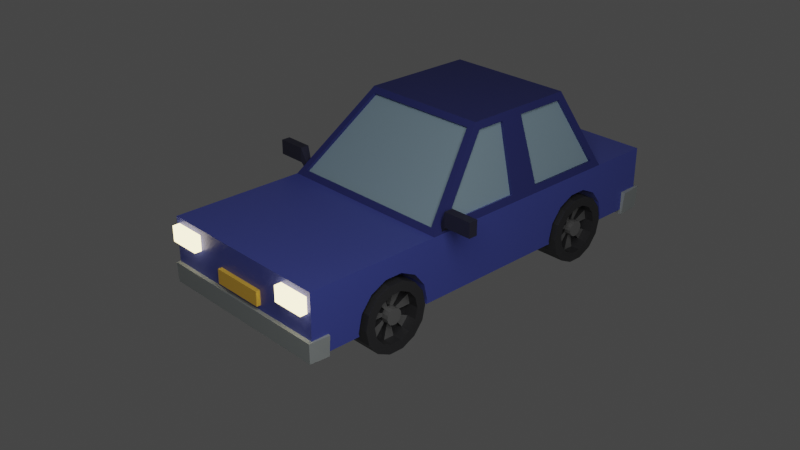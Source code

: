 # Source: car.blend  (saved by Blender 2.83.19; exported with 4.5.12 LTS)
import bpy
from mathutils import Matrix  # noqa: F401  (used for matrix-valued properties, if any)

bpy.ops.wm.read_factory_settings(use_empty=True)
scene = bpy.context.scene
scene.name = 'Scene'

# ---- collections
col_collection = bpy.data.collections.new('Collection'); scene.collection.children.link(col_collection)

# ---- materials (node trees are filled in below, after node groups)
mat_car = bpy.data.materials.new('Car')
mat_car.alpha_threshold = 0.0
mat_car.use_transparent_shadow = False
mat_car.line_color = (0.0, 0.0, 0.0, 1.0)
mat_windows = bpy.data.materials.new('Windows')
mat_windows.use_transparent_shadow = False
mat_roof = bpy.data.materials.new('Roof')
mat_roof.use_transparent_shadow = False
mat_bumper = bpy.data.materials.new('Bumper')
mat_bumper.use_transparent_shadow = False
mat_tire_001 = bpy.data.materials.new('Tire.001')
mat_tire_001.use_transparent_shadow = False
mat_wheel = bpy.data.materials.new('wheel')
mat_wheel.use_transparent_shadow = False
mat_tire = bpy.data.materials.new('Tire')
mat_tire.use_transparent_shadow = False
mat_lights = bpy.data.materials.new('Lights')
mat_lights.use_transparent_shadow = False
mat_lights2 = bpy.data.materials.new('lights2')
mat_lights2.use_transparent_shadow = False
mat_mirror = bpy.data.materials.new('mirror')
mat_mirror.use_transparent_shadow = False
mat_plate = bpy.data.materials.new('Plate')
mat_plate.use_transparent_shadow = False

# ---- material node trees
mat_car.use_nodes = True; mat_car.node_tree.nodes.clear()
_N = mat_car.node_tree.nodes; _L = mat_car.node_tree.links
n0 = _N.new('ShaderNodeOutputMaterial'); n0.name = 'Material Output'; n0.location = (300, 300)
n1 = _N.new('ShaderNodeBsdfPrincipled'); n1.name = 'Principled BSDF'; n1.location = (10, 300)
n1.distribution = 'GGX'
n1.subsurface_method = 'BURLEY'
n1.inputs[0].default_value = (0.07773, 0.104, 0.4698, 1.0)
n1.inputs[1].default_value = 0.2105
n1.inputs[2].default_value = 0.4
n1.inputs[3].default_value = 1.45
n1.inputs[24].default_value = 0.04298
n1.inputs[27].default_value = (0.0, 0.0, 0.0, 1.0)
n1.inputs[28].default_value = 1.0
_L.new(n1.outputs[0], n0.inputs[0])
n0.is_active_output = True
mat_windows.use_nodes = True; mat_windows.node_tree.nodes.clear()
_N = mat_windows.node_tree.nodes; _L = mat_windows.node_tree.links
n0 = _N.new('ShaderNodeBsdfPrincipled'); n0.name = 'Principled BSDF'; n0.location = (10, 300)
n0.distribution = 'GGX'
n0.subsurface_method = 'BURLEY'
n0.inputs[0].default_value = (0.279, 0.4029, 0.483, 1.0)
n0.inputs[2].default_value = 0.443
n0.inputs[3].default_value = 1.45
n0.inputs[4].default_value = 0.9912
n0.inputs[24].default_value = 0.06316
n0.inputs[27].default_value = (0.0, 0.0, 0.0, 1.0)
n0.inputs[28].default_value = 1.0
n1 = _N.new('ShaderNodeOutputMaterial'); n1.name = 'Material Output'; n1.location = (300, 300)
_L.new(n0.outputs[0], n1.inputs[0])
n1.is_active_output = True
mat_roof.use_nodes = True; mat_roof.node_tree.nodes.clear()
_N = mat_roof.node_tree.nodes; _L = mat_roof.node_tree.links
n0 = _N.new('ShaderNodeBsdfPrincipled'); n0.name = 'Principled BSDF'; n0.location = (10, 300)
n0.distribution = 'GGX'
n0.subsurface_method = 'BURLEY'
n0.inputs[0].default_value = (0.03234, 0.03986, 0.1788, 1.0)
n0.inputs[3].default_value = 1.45
n0.inputs[27].default_value = (0.0, 0.0, 0.0, 1.0)
n0.inputs[28].default_value = 1.0
n1 = _N.new('ShaderNodeOutputMaterial'); n1.name = 'Material Output'; n1.location = (300, 300)
_L.new(n0.outputs[0], n1.inputs[0])
n1.is_active_output = True
mat_bumper.use_nodes = True; mat_bumper.node_tree.nodes.clear()
_N = mat_bumper.node_tree.nodes; _L = mat_bumper.node_tree.links
n0 = _N.new('ShaderNodeBsdfPrincipled'); n0.name = 'Principled BSDF'; n0.location = (10, 300)
n0.distribution = 'GGX'
n0.subsurface_method = 'BURLEY'
n0.inputs[0].default_value = (0.3275, 0.3572, 0.355, 1.0)
n0.inputs[3].default_value = 1.45
n0.inputs[27].default_value = (0.0, 0.0, 0.0, 1.0)
n0.inputs[28].default_value = 1.0
n1 = _N.new('ShaderNodeOutputMaterial'); n1.name = 'Material Output'; n1.location = (300, 300)
_L.new(n0.outputs[0], n1.inputs[0])
n1.is_active_output = True
mat_tire_001.use_nodes = True; mat_tire_001.node_tree.nodes.clear()
_N = mat_tire_001.node_tree.nodes; _L = mat_tire_001.node_tree.links
n0 = _N.new('ShaderNodeBsdfPrincipled'); n0.name = 'Principled BSDF'; n0.location = (10, 300)
n0.distribution = 'GGX'
n0.subsurface_method = 'BURLEY'
n0.inputs[0].default_value = (0.03434, 0.03434, 0.03689, 1.0)
n0.inputs[3].default_value = 1.45
n0.inputs[27].default_value = (0.0, 0.0, 0.0, 1.0)
n0.inputs[28].default_value = 1.0
n1 = _N.new('ShaderNodeOutputMaterial'); n1.name = 'Material Output'; n1.location = (300, 300)
_L.new(n0.outputs[0], n1.inputs[0])
n1.is_active_output = True
mat_wheel.use_nodes = True; mat_wheel.node_tree.nodes.clear()
_N = mat_wheel.node_tree.nodes; _L = mat_wheel.node_tree.links
n0 = _N.new('ShaderNodeBsdfPrincipled'); n0.name = 'Principled BSDF'; n0.location = (10, 300)
n0.distribution = 'GGX'
n0.subsurface_method = 'BURLEY'
n0.inputs[0].default_value = (0.2086, 0.2086, 0.2086, 1.0)
n0.inputs[1].default_value = 0.4123
n0.inputs[3].default_value = 1.45
n0.inputs[27].default_value = (0.0, 0.0, 0.0, 1.0)
n0.inputs[28].default_value = 1.0
n1 = _N.new('ShaderNodeOutputMaterial'); n1.name = 'Material Output'; n1.location = (300, 300)
_L.new(n0.outputs[0], n1.inputs[0])
n1.is_active_output = True
mat_tire.use_nodes = True; mat_tire.node_tree.nodes.clear()
_N = mat_tire.node_tree.nodes; _L = mat_tire.node_tree.links
n0 = _N.new('ShaderNodeBsdfPrincipled'); n0.name = 'Principled BSDF'; n0.location = (10, 300)
n0.distribution = 'GGX'
n0.subsurface_method = 'BURLEY'
n0.inputs[0].default_value = (0.03434, 0.03434, 0.03689, 1.0)
n0.inputs[3].default_value = 1.45
n0.inputs[27].default_value = (0.0, 0.0, 0.0, 1.0)
n0.inputs[28].default_value = 1.0
n1 = _N.new('ShaderNodeOutputMaterial'); n1.name = 'Material Output'; n1.location = (300, 300)
_L.new(n0.outputs[0], n1.inputs[0])
n1.is_active_output = True
mat_lights.use_nodes = True; mat_lights.node_tree.nodes.clear()
_N = mat_lights.node_tree.nodes; _L = mat_lights.node_tree.links
n0 = _N.new('ShaderNodeOutputMaterial'); n0.name = 'Material Output'; n0.location = (300, 300)
n1 = _N.new('ShaderNodeEmission'); n1.name = 'Emission'; n1.location = (10, 300)
n1.inputs[0].default_value = (1.0, 0.8303, 0.4273, 1.0)
n1.inputs[1].default_value = 4.0
_L.new(n1.outputs[0], n0.inputs[0])
n0.is_active_output = True
mat_lights2.use_nodes = True; mat_lights2.node_tree.nodes.clear()
_N = mat_lights2.node_tree.nodes; _L = mat_lights2.node_tree.links
n0 = _N.new('ShaderNodeBsdfPrincipled'); n0.name = 'Principled BSDF'; n0.location = (10, 300)
n0.distribution = 'GGX'
n0.subsurface_method = 'BURLEY'
n0.inputs[0].default_value = (0.8, 0.1797, 0.03852, 1.0)
n0.inputs[3].default_value = 1.45
n0.inputs[27].default_value = (0.0, 0.0, 0.0, 1.0)
n0.inputs[28].default_value = 1.0
n1 = _N.new('ShaderNodeOutputMaterial'); n1.name = 'Material Output'; n1.location = (300, 300)
_L.new(n0.outputs[0], n1.inputs[0])
n1.is_active_output = True
mat_mirror.use_nodes = True; mat_mirror.node_tree.nodes.clear()
_N = mat_mirror.node_tree.nodes; _L = mat_mirror.node_tree.links
n0 = _N.new('ShaderNodeBsdfPrincipled'); n0.name = 'Principled BSDF'; n0.location = (10, 300)
n0.distribution = 'GGX'
n0.subsurface_method = 'BURLEY'
n0.inputs[0].default_value = (0.02816, 0.02841, 0.05177, 1.0)
n0.inputs[3].default_value = 1.45
n0.inputs[27].default_value = (0.0, 0.0, 0.0, 1.0)
n0.inputs[28].default_value = 1.0
n1 = _N.new('ShaderNodeOutputMaterial'); n1.name = 'Material Output'; n1.location = (300, 300)
_L.new(n0.outputs[0], n1.inputs[0])
n1.is_active_output = True
mat_plate.use_nodes = True; mat_plate.node_tree.nodes.clear()
_N = mat_plate.node_tree.nodes; _L = mat_plate.node_tree.links
n0 = _N.new('ShaderNodeBsdfPrincipled'); n0.name = 'Principled BSDF'; n0.location = (10, 300)
n0.distribution = 'GGX'
n0.subsurface_method = 'BURLEY'
n0.inputs[0].default_value = (1.0, 0.5742, 0.06815, 1.0)
n0.inputs[3].default_value = 1.45
n0.inputs[27].default_value = (0.0, 0.0, 0.0, 1.0)
n0.inputs[28].default_value = 1.0
n1 = _N.new('ShaderNodeOutputMaterial'); n1.name = 'Material Output'; n1.location = (300, 300)
_L.new(n0.outputs[0], n1.inputs[0])
n1.is_active_output = True

# ---- world
world_world = bpy.data.worlds.new('World'); scene.world = world_world
world_world.use_nodes = True; world_world.node_tree.nodes.clear()
_N = world_world.node_tree.nodes; _L = world_world.node_tree.links
n0 = _N.new('ShaderNodeOutputWorld'); n0.name = 'World Output'; n0.location = (300, 300)
n1 = _N.new('ShaderNodeBackground'); n1.name = 'Background'; n1.location = (10, 300)
n1.inputs[0].default_value = (0.05088, 0.05088, 0.05088, 1.0)
_L.new(n1.outputs[0], n0.inputs[0])
n0.is_active_output = True
world_world.color = (0.05088, 0.05088, 0.05088)
world_world.use_sun_shadow = False
world_world.sun_shadow_jitter_overblur = 0.0

# ---- cameras
cam_camera = bpy.data.cameras.new('Camera')
cam_camera.clip_end = 100.0
cam_camera.ortho_scale = 7.314

# ---- lights
light_light = bpy.data.lights.new('Light', 'POINT')
light_light.transmission_factor = 0.0
light_light.energy = 1000.0
light_light.shadow_soft_size = 2.91
light_light.shadow_maximum_resolution = 0.006
light_light.use_absolute_resolution = True

# ---- meshes
me_cube = bpy.data.meshes.new('Cube')
me_cube.from_pydata([(1.0, 1.936, 0.333), (1.0, 1.936, -0.333), (1.0, -1.965, 0.333), (-1.0, 1.936, 0.333), (-1.0, 1.936, -0.333), (-1.0, -1.965, 0.333), (-1.0, -0.5008, -0.333), (1.0, -0.5008, 0.333), (-1.0, -0.5008, 0.333), (1.0, -0.5008, -0.333), (-1.0, -0.5008, -0.333), (1.0, -0.5008, 0.333), (-1.0, -0.5008, 0.333), (1.0, -0.5008, -0.333), (-0.9742, -0.3209, 0.4066), (-0.9742, 1.82, 0.4066), (0.9742, 1.82, 0.4066), (0.9742, -0.3209, 0.4066), (-0.7364, 0.3516, 1.085), (-0.7364, 1.531, 1.085), (0.7364, 1.531, 1.085), (0.7364, 0.3516, 1.085), (-1.008, 2.65, -0.3773), (1.008, 2.65, -0.3773), (1.0, 2.606, 0.333), (-1.0, 2.606, 0.333), (-1.0, 0.6678, 0.333), (-1.0, 0.8568, 0.333), (1.0, 0.6678, -0.333), (1.0, 0.8568, -0.333), (-1.0, 0.8568, -0.333), (-1.0, 0.6678, -0.333), (1.0, 0.8568, 0.333), (1.0, 0.6678, 0.333), (-0.9742, 0.5982, 0.4066), (-0.9742, 0.9356, 0.4066), (0.9742, 0.9356, 0.4066), (0.9742, 0.5982, 0.4066), (-0.7364, 0.68, 1.085), (-0.7364, 0.9428, 1.085), (0.7364, 0.9428, 1.085), (0.7364, 0.68, 1.085), (-1.0, 0.8568, 0.333), (-0.8995, 1.907, 0.4003), (1.0, 0.6678, 0.333), (0.9063, -0.4492, 0.385), (-0.7106, 0.8656, 1.159), (-0.6573, 1.612, 1.091), (0.7106, 0.7674, 1.159), (0.6534, 0.2662, 1.107), (-0.9063, -0.4492, 0.385), (-0.6534, 0.2662, 1.107), (0.6573, 1.612, 1.091), (0.8995, 1.907, 0.4003), (-1.0, 0.6678, 0.333), (1.0, 0.8568, 0.333), (-0.7106, 0.7674, 1.159), (0.7106, 0.8656, 1.159), (-1.0, 1.936, 0.333), (1.0, 1.936, 0.333), (-1.0, -0.5008, 0.333), (1.0, -0.5008, 0.333), (-0.7106, 1.583, 1.159), (0.7106, 1.583, 1.159), (-0.7106, 0.3178, 1.159), (0.7106, 0.3178, 1.159), (-0.9409, 0.9356, 0.3949), (-0.9409, 1.82, 0.3949), (0.9409, 0.5982, 0.3949), (0.9409, -0.3209, 0.3949), (-0.7031, 0.9428, 1.073), (-0.7031, 1.531, 1.073), (0.7031, 0.68, 1.073), (0.7031, 0.3516, 1.073), (-0.9409, -0.3209, 0.3949), (-0.7031, 0.3516, 1.073), (0.7031, 1.531, 1.073), (0.9409, 1.82, 0.3949), (-0.9409, 0.5982, 0.3949), (0.9409, 0.9356, 0.3949), (-0.7031, 0.68, 1.073), (0.7031, 0.9428, 1.073), (-0.8995, 1.875, 0.3865), (0.8995, 1.875, 0.3865), (-0.9063, -0.4242, 0.3602), (0.9063, -0.4242, 0.3602), (-0.6573, 1.58, 1.077), (0.6573, 1.58, 1.077), (-0.6534, 0.2913, 1.082), (0.6534, 0.2913, 1.082), (-1.0, -1.779, -0.333), (1.0, -1.779, 0.333), (-1.0, -1.779, 0.333), (1.0, -1.779, -0.333), (-1.0, -1.965, -0.1501), (1.0, -1.965, -0.1501), (-1.0, -1.779, -0.1501), (1.0, -1.779, -0.1501), (-1.012, -1.783, -0.3734), (-1.004, -1.997, -0.3656), (1.012, -2.005, -0.1536), (1.004, -1.997, -0.3656), (1.012, -1.783, -0.3734), (-1.029, -1.783, -0.1536), (1.029, -1.783, -0.1536), (-1.012, -2.005, -0.1536), (1.0, 1.936, -0.1232), (-1.0, 1.936, -0.1232), (1.0, 2.606, -0.1232), (-1.0, 2.606, -0.1232), (1.0, 0.8568, -0.1232), (1.0, 0.6678, -0.1232), (-1.0, 0.6678, -0.1232), (-1.0, 0.8568, -0.1232), (1.0, 2.389, -0.333), (1.0, 2.389, 0.333), (-1.0, 2.389, 0.333), (-1.0, 2.389, -0.333), (-1.0, 2.389, -0.1232), (1.0, 2.389, -0.1232), (1.0, 2.606, -0.1232), (-1.0, 2.606, -0.1232), (1.0, 2.389, -0.333), (-1.0, 2.389, -0.1232), (1.0, 2.389, -0.1232), (-1.0, 2.389, -0.333), (1.019, 2.661, -0.1284), (-1.019, 2.661, -0.1284), (1.019, 2.394, -0.388), (-1.043, 2.394, -0.1284), (1.043, 2.394, -0.1284), (-1.019, 2.394, -0.388)], [], [(91, 92, 5, 2), (95, 2, 5, 94), (113, 27, 3, 107), (90, 93, 102, 98), (97, 91, 2, 95), (118, 109, 121, 123), (28, 111, 33, 7, 9), (31, 28, 9, 6), (90, 96, 92, 8, 6), (32, 0, 59, 55), (6, 9, 13, 10), (6, 8, 12, 10), (9, 7, 11, 13), (7, 8, 12, 11), (38, 34, 78, 80), (26, 8, 60, 54), (0, 3, 58, 59), (8, 7, 61, 60), (48, 56, 64, 65), (15, 35, 66, 67), (43, 47, 86, 82), (16, 20, 76, 77), (109, 25, 24, 108), (118, 116, 25, 109), (108, 119, 124, 120), (116, 115, 24, 25), (35, 39, 70, 66), (44, 55, 57, 48), (63, 62, 46, 57), (57, 46, 56, 48), (3, 27, 42, 58), (27, 26, 54, 42), (51, 50, 84, 88), (42, 54, 56, 46), (7, 33, 44, 61), (33, 32, 55, 44), (4, 1, 29, 30), (30, 29, 28, 31), (106, 0, 32, 110), (110, 32, 33, 111), (6, 8, 26, 112, 31), (112, 26, 27, 113), (35, 15, 58, 42), (37, 17, 61, 44), (19, 39, 46, 62), (21, 41, 48, 65), (18, 14, 60, 64), (15, 19, 62, 58), (17, 21, 65, 61), (20, 16, 59, 63), (14, 34, 54, 60), (16, 36, 55, 59), (38, 18, 64, 56), (40, 20, 63, 57), (41, 37, 44, 48), (36, 40, 57, 55), (39, 35, 42, 46), (34, 38, 56, 54), (43, 53, 59, 58), (45, 50, 60, 61), (52, 47, 62, 63), (51, 49, 65, 64), (50, 51, 64, 60), (47, 43, 58, 62), (49, 45, 61, 65), (53, 52, 63, 59), (78, 74, 75, 80), (84, 85, 89, 88), (83, 82, 86, 87), (79, 77, 76, 81), (69, 68, 72, 73), (67, 66, 70, 71), (34, 14, 74, 78), (45, 49, 89, 85), (17, 37, 68, 69), (36, 16, 77, 79), (52, 53, 83, 87), (39, 19, 71, 70), (53, 43, 82, 83), (18, 38, 80, 75), (41, 21, 73, 72), (50, 45, 85, 84), (20, 40, 81, 76), (14, 18, 75, 74), (47, 52, 87, 86), (37, 41, 72, 68), (19, 15, 67, 71), (49, 51, 88, 89), (40, 36, 79, 81), (21, 17, 69, 73), (94, 5, 92, 96), (9, 7, 91, 97, 93), (6, 9, 93, 90), (7, 8, 92, 91), (94, 96, 103, 105), (95, 94, 105, 100), (93, 97, 104, 102), (98, 102, 101, 99), (99, 105, 103, 98), (102, 104, 100, 101), (101, 100, 105, 99), (96, 90, 98, 103), (97, 95, 100, 104), (31, 112, 113, 30), (29, 110, 111, 28), (1, 106, 110, 29), (114, 117, 125, 122), (119, 114, 122, 124), (115, 119, 108, 24), (30, 113, 107, 4), (0, 106, 119, 115), (4, 107, 118, 117), (3, 0, 115, 116), (1, 4, 117, 114), (107, 3, 116, 118), (106, 1, 114, 119), (123, 121, 127, 129), (120, 124, 130, 126), (125, 123, 129, 131), (124, 122, 128, 130), (117, 118, 123, 125), (109, 108, 120, 121), (130, 128, 23, 126), (128, 131, 22, 23), (131, 129, 127, 22), (22, 127, 126, 23), (122, 125, 131, 128), (121, 120, 126, 127)])
me_cube.polygons.foreach_set('material_index', [0, 0, 0, 3, 0, 0, 0, 0, 0, 0, 0, 0, 0, 0, 2, 0, 0, 0, 2, 2, 2, 2, 0, 0, 0, 0, 2, 2, 2, 2, 0, 0, 2, 2, 0, 0, 0, 0, 0, 0, 0, 0, 2, 2, 2, 2, 2, 2, 2, 2, 2, 2, 2, 2, 2, 2, 2, 2, 2, 2, 2, 2, 2, 2, 2, 2, 1, 1, 1, 1, 1, 1, 2, 2, 0, 2, 2, 2, 2, 2, 2, 2, 2, 2, 2, 2, 2, 2, 2, 2, 0, 0, 0, 0, 3, 3, 3, 3, 3, 3, 3, 0, 3, 0, 0, 0, 0, 0, 0, 0, 0, 0, 0, 0, 0, 0, 3, 3, 3, 3, 0, 0, 3, 3, 3, 3, 3, 3])
_uv = me_cube.uv_layers.new(name='UVMap')
_uv.uv.foreach_set('vector', [0.625, 0.7383, 0.875, 0.7383, 0.875, 0.75, 0.625, 0.75, 0.4437, 0.75, 0.625, 0.75, 0.625, 1.0, 0.4437, 1.0, 0.4537, 0.1976, 0.625, 0.1976, 0.625, 0.25, 0.4537, 0.25, 0.125, 0.7383, 0.375, 0.7383, 0.375, 0.7383, 0.125, 0.7383, 0.4437, 0.7383, 0.625, 0.7383, 0.625, 0.75, 0.4437, 0.75, 0.4537, 0.25, 0.4537, 0.25, 0.4537, 0.25, 0.4537, 0.25, 0.375, 0.6049, 0.4537, 0.6049, 0.625, 0.6049, 0.625, 0.6573, 0.375, 0.6573, 0.125, 0.6049, 0.375, 0.6049, 0.375, 0.6573, 0.125, 0.6573, 0.375, 0.01175, 0.4437, 0.01175, 0.625, 0.01175, 0.625, 0.09267, 0.375, 0.09267, 0.625, 0.5524, 0.625, 0.5, 0.625, 0.5, 0.625, 0.5524, 0.125, 0.6573, 0.375, 0.6573, 0.375, 0.6573, 0.125, 0.6573, 0.375, 0.09267, 0.625, 0.09267, 0.625, 0.09267, 0.375, 0.09267, 0.375, 0.6573, 0.625, 0.6573, 0.625, 0.6573, 0.375, 0.6573, 0.625, 0.6573, 0.875, 0.6573, 0.875, 0.6573, 0.625, 0.6573, 0.625, 0.1371, 0.625, 0.1407, 0.625, 0.1407, 0.625, 0.1371, 0.625, 0.1451, 0.625, 0.09267, 0.625, 0.09267, 0.625, 0.1451, 0.625, 0.5, 0.625, 0.25, 0.625, 0.25, 0.625, 0.5, 0.875, 0.6573, 0.625, 0.6573, 0.625, 0.6573, 0.875, 0.6573, 0.625, 0.6049, 0.875, 0.6049, 0.875, 0.6573, 0.625, 0.6573, 0.625, 0.2457, 0.625, 0.2017, 0.625, 0.2017, 0.625, 0.2457, 0.625, 0.2602, 0.625, 0.2621, 0.625, 0.2621, 0.625, 0.2602, 0.625, 0.5043, 0.625, 0.5054, 0.625, 0.5054, 0.625, 0.5043, 0.4537, 0.25, 0.625, 0.25, 0.625, 0.5, 0.4537, 0.5, 0.4537, 0.25, 0.625, 0.25, 0.625, 0.25, 0.4537, 0.25, 0.4537, 0.5, 0.4537, 0.5, 0.4537, 0.5, 0.4537, 0.5, 0.625, 0.25, 0.625, 0.5, 0.625, 0.5, 0.625, 0.25, 0.625, 0.2017, 0.625, 0.2028, 0.625, 0.2028, 0.625, 0.2017, 0.625, 0.6049, 0.625, 0.5524, 0.625, 0.5524, 0.625, 0.6049, 0.625, 0.5, 0.875, 0.5, 0.875, 0.5524, 0.625, 0.5524, 0.625, 0.5524, 0.875, 0.5524, 0.875, 0.6049, 0.625, 0.6049, 0.625, 0.25, 0.625, 0.1976, 0.625, 0.1976, 0.625, 0.25, 0.625, 0.1976, 0.625, 0.1451, 0.625, 0.1451, 0.625, 0.1976, 0.863, 0.6573, 0.865, 0.6573, 0.865, 0.6573, 0.863, 0.6573, 0.625, 0.1976, 0.625, 0.1451, 0.625, 0.1451, 0.625, 0.1976, 0.625, 0.6573, 0.625, 0.6049, 0.625, 0.6049, 0.625, 0.6573, 0.625, 0.6049, 0.625, 0.5524, 0.625, 0.5524, 0.625, 0.6049, 0.125, 0.5, 0.375, 0.5, 0.375, 0.5524, 0.125, 0.5524, 0.125, 0.5524, 0.375, 0.5524, 0.375, 0.6049, 0.125, 0.6049, 0.4537, 0.5, 0.625, 0.5, 0.625, 0.5524, 0.4537, 0.5524, 0.4537, 0.5524, 0.625, 0.5524, 0.625, 0.6049, 0.4537, 0.6049, 0.375, 0.09267, 0.625, 0.09267, 0.625, 0.1451, 0.4537, 0.1451, 0.375, 0.1451, 0.4537, 0.1451, 0.625, 0.1451, 0.625, 0.1976, 0.4537, 0.1976, 0.625, 0.2017, 0.625, 0.2457, 0.625, 0.25, 0.625, 0.1976, 0.625, 0.6093, 0.625, 0.6523, 0.625, 0.6573, 0.625, 0.6049, 0.625, 0.2446, 0.625, 0.2028, 0.625, 0.1976, 0.625, 0.25, 0.625, 0.6486, 0.625, 0.6129, 0.625, 0.6049, 0.625, 0.6573, 0.625, 0.1014, 0.625, 0.0977, 0.625, 0.09267, 0.625, 0.09267, 0.625, 0.2457, 0.625, 0.2446, 0.625, 0.25, 0.625, 0.25, 0.625, 0.6523, 0.625, 0.6486, 0.625, 0.6573, 0.625, 0.6573, 0.625, 0.5054, 0.625, 0.5043, 0.625, 0.5, 0.625, 0.5, 0.625, 0.0977, 0.625, 0.1407, 0.625, 0.1451, 0.625, 0.09267, 0.625, 0.5043, 0.625, 0.5483, 0.625, 0.5524, 0.625, 0.5, 0.625, 0.1371, 0.625, 0.1014, 0.625, 0.09267, 0.625, 0.1451, 0.625, 0.5472, 0.625, 0.5054, 0.625, 0.5, 0.625, 0.5524, 0.625, 0.6129, 0.625, 0.6093, 0.625, 0.6049, 0.625, 0.6049, 0.625, 0.5483, 0.625, 0.5472, 0.625, 0.5524, 0.625, 0.5524, 0.625, 0.2028, 0.625, 0.2017, 0.625, 0.1976, 0.625, 0.1976, 0.625, 0.1407, 0.625, 0.1371, 0.625, 0.1451, 0.625, 0.1451, 0.625, 0.2602, 0.625, 0.4898, 0.625, 0.5, 0.625, 0.25, 0.635, 0.6573, 0.865, 0.6573, 0.875, 0.6573, 0.625, 0.6573, 0.625, 0.4879, 0.625, 0.2621, 0.625, 0.25, 0.625, 0.5, 0.863, 0.6573, 0.637, 0.6573, 0.625, 0.6573, 0.875, 0.6573, 0.865, 0.6573, 0.863, 0.6573, 0.875, 0.6573, 0.875, 0.6573, 0.625, 0.2621, 0.625, 0.2602, 0.625, 0.25, 0.625, 0.25, 0.637, 0.6573, 0.635, 0.6573, 0.625, 0.6573, 0.625, 0.6573, 0.625, 0.4898, 0.625, 0.4879, 0.625, 0.5, 0.625, 0.5, 0.625, 0.1407, 0.625, 0.0977, 0.625, 0.1014, 0.625, 0.1371, 0.865, 0.6573, 0.635, 0.6573, 0.637, 0.6573, 0.863, 0.6573, 0.625, 0.4898, 0.625, 0.2602, 0.625, 0.2621, 0.625, 0.4879, 0.625, 0.5483, 0.625, 0.5043, 0.625, 0.5054, 0.625, 0.5472, 0.625, 0.6523, 0.625, 0.6093, 0.625, 0.6129, 0.625, 0.6486, 0.625, 0.2457, 0.625, 0.2017, 0.625, 0.2028, 0.625, 0.2446, 0.625, 0.1407, 0.625, 0.0977, 0.625, 0.0977, 0.625, 0.1407, 0.635, 0.6573, 0.637, 0.6573, 0.637, 0.6573, 0.635, 0.6573, 0.625, 0.6523, 0.625, 0.6093, 0.625, 0.6093, 0.625, 0.6523, 0.625, 0.5483, 0.625, 0.5043, 0.625, 0.5043, 0.625, 0.5483, 0.625, 0.4879, 0.625, 0.4898, 0.625, 0.4898, 0.625, 0.4879, 0.625, 0.2028, 0.625, 0.2446, 0.625, 0.2446, 0.625, 0.2028, 0.625, 0.4898, 0.625, 0.2602, 0.625, 0.2602, 0.625, 0.4898, 0.625, 0.1014, 0.625, 0.1371, 0.625, 0.1371, 0.625, 0.1014, 0.625, 0.6129, 0.625, 0.6486, 0.625, 0.6486, 0.625, 0.6129, 0.865, 0.6573, 0.635, 0.6573, 0.635, 0.6573, 0.865, 0.6573, 0.625, 0.5054, 0.625, 0.5472, 0.625, 0.5472, 0.625, 0.5054, 0.625, 0.0977, 0.625, 0.1014, 0.625, 0.1014, 0.625, 0.0977, 0.625, 0.2621, 0.625, 0.4879, 0.625, 0.4879, 0.625, 0.2621, 0.625, 0.6093, 0.625, 0.6129, 0.625, 0.6129, 0.625, 0.6093, 0.625, 0.2446, 0.625, 0.2457, 0.625, 0.2457, 0.625, 0.2446, 0.637, 0.6573, 0.863, 0.6573, 0.863, 0.6573, 0.637, 0.6573, 0.625, 0.5472, 0.625, 0.5483, 0.625, 0.5483, 0.625, 0.5472, 0.625, 0.6486, 0.625, 0.6523, 0.625, 0.6523, 0.625, 0.6486, 0.4437, 0.0, 0.625, 0.0, 0.625, 0.01175, 0.4437, 0.01175, 0.375, 0.6573, 0.625, 0.6573, 0.625, 0.7383, 0.4437, 0.7383, 0.375, 0.7383, 0.125, 0.6573, 0.375, 0.6573, 0.375, 0.7383, 0.125, 0.7383, 0.625, 0.6573, 0.875, 0.6573, 0.875, 0.7383, 0.625, 0.7383, 0.4437, 0.0, 0.4437, 0.01175, 0.4437, 0.01175, 0.4437, 0.0, 0.4437, 0.75, 0.4437, 1.0, 0.4437, 1.0, 0.4437, 0.75, 0.375, 0.7383, 0.4437, 0.7383, 0.4437, 0.7383, 0.375, 0.7383, 0.125, 0.7383, 0.375, 0.7383, 0.375, 0.75, 0.125, 0.75, 0.375, 0.0, 0.4437, 0.0, 0.4437, 0.01175, 0.375, 0.01175, 0.375, 0.7383, 0.4437, 0.7383, 0.4437, 0.75, 0.375, 0.75, 0.375, 0.75, 0.4437, 0.75, 0.4437, 1.0, 0.375, 1.0, 0.4437, 0.01175, 0.375, 0.01175, 0.375, 0.01175, 0.4437, 0.01175, 0.4437, 0.7383, 0.4437, 0.75, 0.4437, 0.75, 0.4437, 0.7383, 0.375, 0.1451, 0.4537, 0.1451, 0.4537, 0.1976, 0.375, 0.1976, 0.375, 0.5524, 0.4537, 0.5524, 0.4537, 0.6049, 0.375, 0.6049, 0.375, 0.5, 0.4537, 0.5, 0.4537, 0.5524, 0.375, 0.5524, 0.375, 0.5, 0.125, 0.5, 0.125, 0.5, 0.375, 0.5, 0.4537, 0.5, 0.375, 0.5, 0.375, 0.5, 0.4537, 0.5, 0.625, 0.5, 0.4537, 0.5, 0.4537, 0.5, 0.625, 0.5, 0.375, 0.1976, 0.4537, 0.1976, 0.4537, 0.25, 0.375, 0.25, 0.625, 0.5, 0.4537, 0.5, 0.4537, 0.5, 0.625, 0.5, 0.375, 0.25, 0.4537, 0.25, 0.4537, 0.25, 0.375, 0.25, 0.625, 0.25, 0.625, 0.5, 0.625, 0.5, 0.625, 0.25, 0.375, 0.5, 0.125, 0.5, 0.125, 0.5, 0.375, 0.5, 0.4537, 0.25, 0.625, 0.25, 0.625, 0.25, 0.4537, 0.25, 0.4537, 0.5, 0.375, 0.5, 0.375, 0.5, 0.4537, 0.5, 0.4537, 0.25, 0.4537, 0.25, 0.4537, 0.25, 0.4537, 0.25, 0.4537, 0.5, 0.4537, 0.5, 0.4537, 0.5, 0.4537, 0.5, 0.375, 0.25, 0.4537, 0.25, 0.4537, 0.25, 0.375, 0.25, 0.4537, 0.5, 0.375, 0.5, 0.375, 0.5, 0.4537, 0.5, 0.375, 0.25, 0.4537, 0.25, 0.4537, 0.25, 0.375, 0.25, 0.4537, 0.25, 0.4537, 0.5, 0.4537, 0.5, 0.4537, 0.25, 0.4537, 0.5, 0.375, 0.5, 0.375, 0.5, 0.4537, 0.5, 0.375, 0.5, 0.125, 0.5, 0.125, 0.5, 0.375, 0.5, 0.375, 0.25, 0.4537, 0.25, 0.4537, 0.25, 0.375, 0.25, 0.375, 0.25, 0.4537, 0.25, 0.4537, 0.5, 0.375, 0.5, 0.375, 0.5, 0.125, 0.5, 0.125, 0.5, 0.375, 0.5, 0.4537, 0.25, 0.4537, 0.5, 0.4537, 0.5, 0.4537, 0.25])
me_cube.materials.append(mat_car)
me_cube.materials.append(mat_windows)
me_cube.materials.append(mat_roof)
me_cube.materials.append(mat_bumper)
me_cube.use_remesh_preserve_volume = False
me_cube.use_remesh_preserve_attributes = False
me_cube.use_mirror_vertex_groups = False
me_cube.update()
me_cylinder = bpy.data.meshes.new('Cylinder')
me_cylinder.from_pydata([(0.0, 1.0, -1.0), (0.0, 1.0, 1.0), (0.4339, 0.901, -1.0), (0.4339, 0.901, 1.0), (0.7818, 0.6235, -1.0), (0.7818, 0.6235, 1.0), (0.9749, 0.2225, -1.0), (0.9749, 0.2225, 1.0), (0.9749, -0.2225, -1.0), (0.9749, -0.2225, 1.0), (0.7818, -0.6235, -1.0), (0.7818, -0.6235, 1.0), (0.4339, -0.901, -1.0), (0.4339, -0.901, 1.0), (1.51e-07, -1.0, -1.0), (1.51e-07, -1.0, 1.0), (-0.4339, -0.901, -1.0), (-0.4339, -0.901, 1.0), (-0.7818, -0.6235, -1.0), (-0.7818, -0.6235, 1.0), (-0.9749, -0.2225, -1.0), (-0.9749, -0.2225, 1.0), (-0.9749, 0.2225, -1.0), (-0.9749, 0.2225, 1.0), (-0.7818, 0.6235, -1.0), (-0.7818, 0.6235, 1.0), (-0.4339, 0.901, -1.0), (-0.4339, 0.901, 1.0), (-1.443e-07, 1.0, -3.664), (-4.463e-07, 1.0, -5.664), (0.4339, 0.901, -3.664), (0.4339, 0.901, -5.664), (0.7818, 0.6235, -3.664), (0.7818, 0.6235, -5.664), (0.9749, 0.2225, -3.664), (0.9749, 0.2225, -5.664), (0.9749, -0.2225, -3.664), (0.9749, -0.2225, -5.664), (0.7818, -0.6235, -3.664), (0.7818, -0.6235, -5.664), (0.4339, -0.901, -3.664), (0.4339, -0.901, -5.664), (6.719e-09, -1.0, -3.664), (-2.953e-07, -1.0, -5.664), (-0.4339, -0.901, -3.664), (-0.4339, -0.901, -5.664), (-0.7818, -0.6235, -3.664), (-0.7818, -0.6235, -5.664), (-0.9749, -0.2225, -3.664), (-0.9749, -0.2225, -5.664), (-0.9749, 0.2225, -3.664), (-0.9749, 0.2225, -5.664), (-0.7818, 0.6235, -3.664), (-0.7818, 0.6235, -5.664), (-0.4339, 0.901, -3.664), (-0.4339, 0.901, -5.664)], [], [(0, 1, 3, 2), (2, 3, 5, 4), (4, 5, 7, 6), (6, 7, 9, 8), (8, 9, 11, 10), (10, 11, 13, 12), (12, 13, 15, 14), (14, 15, 17, 16), (16, 17, 19, 18), (18, 19, 21, 20), (20, 21, 23, 22), (22, 23, 25, 24), (3, 1, 27, 25, 23, 21, 19, 17, 15, 13, 11, 9, 7, 5), (24, 25, 27, 26), (26, 27, 1, 0), (0, 2, 4, 6, 8, 10, 12, 14, 16, 18, 20, 22, 24, 26), (28, 30, 31, 29), (30, 32, 33, 31), (32, 34, 35, 33), (34, 36, 37, 35), (36, 38, 39, 37), (38, 40, 41, 39), (40, 42, 43, 41), (42, 44, 45, 43), (44, 46, 47, 45), (46, 48, 49, 47), (48, 50, 51, 49), (50, 52, 53, 51), (31, 33, 35, 37, 39, 41, 43, 45, 47, 49, 51, 53, 55, 29), (52, 54, 55, 53), (54, 28, 29, 55), (28, 54, 52, 50, 48, 46, 44, 42, 40, 38, 36, 34, 32, 30)])
_uv = me_cylinder.uv_layers.new(name='UVMap')
_uv.uv.foreach_set('vector', [1.0, 0.5, 1.0, 1.0, 0.9286, 1.0, 0.9286, 0.5, 0.9286, 0.5, 0.9286, 1.0, 0.8571, 1.0, 0.8571, 0.5, 0.8571, 0.5, 0.8571, 1.0, 0.7857, 1.0, 0.7857, 0.5, 0.7857, 0.5, 0.7857, 1.0, 0.7143, 1.0, 0.7143, 0.5, 0.7143, 0.5, 0.7143, 1.0, 0.6429, 1.0, 0.6429, 0.5, 0.6429, 0.5, 0.6429, 1.0, 0.5714, 1.0, 0.5714, 0.5, 0.5714, 0.5, 0.5714, 1.0, 0.5, 1.0, 0.5, 0.5, 0.5, 0.5, 0.5, 1.0, 0.4286, 1.0, 0.4286, 0.5, 0.4286, 0.5, 0.4286, 1.0, 0.3571, 1.0, 0.3571, 0.5, 0.3571, 0.5, 0.3571, 1.0, 0.2857, 1.0, 0.2857, 0.5, 0.2857, 0.5, 0.2857, 1.0, 0.2143, 1.0, 0.2143, 0.5, 0.2143, 0.5, 0.2143, 1.0, 0.1429, 1.0, 0.1429, 0.5, 0.3541, 0.4662, 0.25, 0.49, 0.1459, 0.4662, 0.06236, 0.3996, 0.01602, 0.3034, 0.01602, 0.1966, 0.06236, 0.1004, 0.1459, 0.03377, 0.25, 0.01, 0.3541, 0.03377, 0.4376, 0.1004, 0.484, 0.1966, 0.484, 0.3034, 0.4376, 0.3996, 0.1429, 0.5, 0.1429, 1.0, 0.07143, 1.0, 0.07143, 0.5, 0.07143, 0.5, 0.07143, 1.0, -1.341e-07, 1.0, -1.341e-07, 0.5, 0.75, 0.49, 0.8541, 0.4662, 0.9376, 0.3996, 0.984, 0.3034, 0.984, 0.1966, 0.9376, 0.1004, 0.8541, 0.03377, 0.75, 0.01, 0.6459, 0.03377, 0.5624, 0.1004, 0.516, 0.1966, 0.516, 0.3034, 0.5624, 0.3996, 0.6459, 0.4662, 1.0, 0.5, 0.9286, 0.5, 0.9286, 1.0, 1.0, 1.0, 0.9286, 0.5, 0.8571, 0.5, 0.8571, 1.0, 0.9286, 1.0, 0.8571, 0.5, 0.7857, 0.5, 0.7857, 1.0, 0.8571, 1.0, 0.7857, 0.5, 0.7143, 0.5, 0.7143, 1.0, 0.7857, 1.0, 0.7143, 0.5, 0.6429, 0.5, 0.6429, 1.0, 0.7143, 1.0, 0.6429, 0.5, 0.5714, 0.5, 0.5714, 1.0, 0.6429, 1.0, 0.5714, 0.5, 0.5, 0.5, 0.5, 1.0, 0.5714, 1.0, 0.5, 0.5, 0.4286, 0.5, 0.4286, 1.0, 0.5, 1.0, 0.4286, 0.5, 0.3571, 0.5, 0.3571, 1.0, 0.4286, 1.0, 0.3571, 0.5, 0.2857, 0.5, 0.2857, 1.0, 0.3571, 1.0, 0.2857, 0.5, 0.2143, 0.5, 0.2143, 1.0, 0.2857, 1.0, 0.2143, 0.5, 0.1429, 0.5, 0.1429, 1.0, 0.2143, 1.0, 0.3541, 0.4662, 0.4376, 0.3996, 0.484, 0.3034, 0.484, 0.1966, 0.4376, 0.1004, 0.3541, 0.03377, 0.25, 0.01, 0.1459, 0.03377, 0.06236, 0.1004, 0.01602, 0.1966, 0.01602, 0.3034, 0.06236, 0.3996, 0.1459, 0.4662, 0.25, 0.49, 0.1429, 0.5, 0.07143, 0.5, 0.07143, 1.0, 0.1429, 1.0, 0.07143, 0.5, -1.341e-07, 0.5, -1.341e-07, 1.0, 0.07143, 1.0, 0.75, 0.49, 0.6459, 0.4662, 0.5624, 0.3996, 0.516, 0.3034, 0.516, 0.1966, 0.5624, 0.1004, 0.6459, 0.03377, 0.75, 0.01, 0.8541, 0.03377, 0.9376, 0.1004, 0.984, 0.1966, 0.984, 0.3034, 0.9376, 0.3996, 0.8541, 0.4662])
me_cylinder.use_remesh_fix_poles = True
me_cylinder.use_remesh_preserve_attributes = False
me_cylinder.use_mirror_vertex_groups = False
me_cylinder.update()
me_cylinder_001 = bpy.data.meshes.new('Cylinder.001')
me_cylinder_001.from_pydata([(0.0, 1.0, -1.0), (-4.241e-08, 0.7225, 1.0), (0.4339, 0.901, -1.0), (0.3135, 0.651, 1.0), (0.7818, 0.6235, -1.0), (0.5649, 0.4505, 1.0), (0.9749, 0.2225, -1.0), (0.7044, 0.1608, 1.0), (0.9749, -0.2225, -1.0), (0.7044, -0.1608, 1.0), (0.7818, -0.6235, -1.0), (0.5649, -0.4505, 1.0), (0.4339, -0.901, -1.0), (0.3135, -0.651, 1.0), (1.51e-07, -1.0, -1.0), (1.128e-07, -0.7225, 1.0), (-0.4339, -0.901, -1.0), (-0.3135, -0.651, 1.0), (-0.7818, -0.6235, -1.0), (-0.5649, -0.4505, 1.0), (-0.9749, -0.2225, -1.0), (-0.7044, -0.1608, 1.0), (-0.9749, 0.2225, -1.0), (-0.7044, 0.1608, 1.0), (-0.7818, 0.6235, -1.0), (-0.5649, 0.4505, 1.0), (-0.4339, 0.901, -1.0), (-0.3135, 0.651, 1.0), (0.4339, 0.901, 1.0), (0.0, 1.0, 1.0), (0.7818, 0.6235, 1.0), (0.9749, 0.2225, 1.0), (0.9749, -0.2225, 1.0), (0.7818, -0.6235, 1.0), (0.4339, -0.901, 1.0), (1.51e-07, -1.0, 1.0), (-0.4339, -0.901, 1.0), (-0.7818, -0.6235, 1.0), (-0.9749, -0.2225, 1.0), (-0.9749, 0.2225, 1.0), (-0.7818, 0.6235, 1.0), (-0.4339, 0.901, 1.0), (0.1018, 0.2113, 0.4954), (-1.424e-07, 0.2346, 0.4954), (0.1834, 0.1463, 0.4954), (0.2287, 0.0522, 0.4954), (0.2287, -0.0522, 0.4954), (0.1834, -0.1463, 0.4954), (0.1018, -0.2113, 0.4954), (1.284e-08, -0.2346, 0.4954), (-0.1018, -0.2113, 0.4954), (-0.1834, -0.1463, 0.4954), (-0.2287, -0.0522, 0.4954), (-0.2287, 0.0522, 0.4954), (-0.1834, 0.1463, 0.4954), (-0.1018, 0.2113, 0.4954), (0.3135, 0.651, 0.4954), (-4.544e-08, 0.7225, 0.4954), (0.5649, 0.4505, 0.4954), (0.7044, 0.1608, 0.4954), (0.7044, -0.1608, 0.4954), (0.5649, -0.4505, 0.4954), (0.3135, -0.651, 0.4954), (1.098e-07, -0.7225, 0.4954), (-0.3135, -0.651, 0.4954), (-0.5649, -0.4505, 0.4954), (-0.7044, -0.1608, 0.4954), (-0.7044, 0.1608, 0.4954), (-0.5649, 0.4505, 0.4954), (-0.3135, 0.651, 0.4954), (0.1018, 0.2113, 0.8703), (-1.29e-07, 0.2346, 0.8703), (0.1834, 0.1463, 0.8703), (0.2287, 0.0522, 0.8703), (0.2287, -0.0522, 0.8703), (0.1834, -0.1463, 0.8703), (0.1018, -0.2113, 0.8703), (2.619e-08, -0.2346, 0.8703), (-0.1018, -0.2113, 0.8703), (-0.1834, -0.1463, 0.8703), (-0.2287, -0.0522, 0.8703), (-0.2287, 0.0522, 0.8703), (-0.1834, 0.1463, 0.8703), (-0.1018, 0.2113, 0.8703), (0.3135, 0.651, 0.2842), (-4.544e-08, 0.7225, 0.2842), (0.7044, 0.1608, 0.2842), (0.5649, 0.4505, 0.2842), (0.5649, -0.4505, 0.2842), (0.7044, -0.1608, 0.2842), (1.098e-07, -0.7225, 0.2842), (0.3135, -0.651, 0.2842), (-0.5649, -0.4505, 0.2842), (-0.3135, -0.651, 0.2842), (-0.7044, 0.1608, 0.2842), (-0.7044, -0.1608, 0.2842), (-0.3135, 0.651, 0.2842), (-0.5649, 0.4505, 0.2842), (0.1018, 0.2113, 0.2842), (-1.424e-07, 0.2346, 0.2842), (0.2287, 0.0522, 0.2842), (0.1834, 0.1463, 0.2842), (0.1834, -0.1463, 0.2842), (0.2287, -0.0522, 0.2842), (1.284e-08, -0.2346, 0.2842), (0.1018, -0.2113, 0.2842), (-0.1834, -0.1463, 0.2842), (-0.1018, -0.2113, 0.2842), (-0.2287, 0.0522, 0.2842), (-0.2287, -0.0522, 0.2842), (-0.1018, 0.2113, 0.2842), (-0.1834, 0.1463, 0.2842), (-3.228e-07, 1.0, -6.957), (-5.36e-07, 0.7225, -8.957), (0.4339, 0.901, -6.957), (0.3135, 0.651, -8.957), (0.7818, 0.6235, -6.957), (0.5649, 0.4505, -8.957), (0.9749, 0.2225, -6.957), (0.7044, 0.1608, -8.957), (0.9749, -0.2225, -6.957), (0.7044, -0.1608, -8.957), (0.7818, -0.6235, -6.957), (0.5649, -0.4505, -8.957), (0.4339, -0.901, -6.957), (0.3135, -0.651, -8.957), (-1.718e-07, -1.0, -6.957), (-3.807e-07, -0.7225, -8.957), (-0.4339, -0.901, -6.957), (-0.3135, -0.651, -8.957), (-0.7818, -0.6235, -6.957), (-0.5649, -0.4505, -8.957), (-0.9749, -0.2225, -6.957), (-0.7044, -0.1608, -8.957), (-0.9749, 0.2225, -6.957), (-0.7044, 0.1608, -8.957), (-0.7818, 0.6235, -6.957), (-0.5649, 0.4505, -8.957), (-0.4339, 0.901, -6.957), (-0.3135, 0.651, -8.957), (0.4339, 0.901, -8.957), (-4.935e-07, 1.0, -8.957), (0.7818, 0.6235, -8.957), (0.9749, 0.2225, -8.957), (0.9749, -0.2225, -8.957), (0.7818, -0.6235, -8.957), (0.4339, -0.901, -8.957), (-3.425e-07, -1.0, -8.957), (-0.4339, -0.901, -8.957), (-0.7818, -0.6235, -8.957), (-0.9749, -0.2225, -8.957), (-0.9749, 0.2225, -8.957), (-0.7818, 0.6235, -8.957), (-0.4339, 0.901, -8.957), (0.1018, 0.2113, -8.452), (-5.929e-07, 0.2346, -8.452), (0.1834, 0.1463, -8.452), (0.2287, 0.0522, -8.452), (0.2287, -0.0522, -8.452), (0.1834, -0.1463, -8.452), (0.1018, -0.2113, -8.452), (-4.376e-07, -0.2346, -8.452), (-0.1018, -0.2113, -8.452), (-0.1834, -0.1463, -8.452), (-0.2287, -0.0522, -8.452), (-0.2287, 0.0522, -8.452), (-0.1834, 0.1463, -8.452), (-0.1018, 0.2113, -8.452), (0.3135, 0.651, -8.452), (-4.959e-07, 0.7225, -8.452), (0.5649, 0.4505, -8.452), (0.7044, 0.1608, -8.452), (0.7044, -0.1608, -8.452), (0.5649, -0.4505, -8.452), (0.3135, -0.651, -8.452), (-3.407e-07, -0.7225, -8.452), (-0.3135, -0.651, -8.452), (-0.5649, -0.4505, -8.452), (-0.7044, -0.1608, -8.452), (-0.7044, 0.1608, -8.452), (-0.5649, 0.4505, -8.452), (-0.3135, 0.651, -8.452), (0.1018, 0.2113, -8.827), (-6.115e-07, 0.2346, -8.827), (0.1834, 0.1463, -8.827), (0.2287, 0.0522, -8.827), (0.2287, -0.0522, -8.827), (0.1834, -0.1463, -8.827), (0.1018, -0.2113, -8.827), (-4.563e-07, -0.2346, -8.827), (-0.1018, -0.2113, -8.827), (-0.1834, -0.1463, -8.827), (-0.2287, -0.0522, -8.827), (-0.2287, 0.0522, -8.827), (-0.1834, 0.1463, -8.827), (-0.1018, 0.2113, -8.827), (0.3135, 0.651, -8.241), (-4.779e-07, 0.7225, -8.241), (0.7044, 0.1608, -8.241), (0.5649, 0.4505, -8.241), (0.5649, -0.4505, -8.241), (0.7044, -0.1608, -8.241), (-3.227e-07, -0.7225, -8.241), (0.3135, -0.651, -8.241), (-0.5649, -0.4505, -8.241), (-0.3135, -0.651, -8.241), (-0.7044, 0.1608, -8.241), (-0.7044, -0.1608, -8.241), (-0.3135, 0.651, -8.241), (-0.5649, 0.4505, -8.241), (0.1018, 0.2113, -8.241), (-5.748e-07, 0.2346, -8.241), (0.2287, 0.0522, -8.241), (0.1834, 0.1463, -8.241), (0.1834, -0.1463, -8.241), (0.2287, -0.0522, -8.241), (-4.196e-07, -0.2346, -8.241), (0.1018, -0.2113, -8.241), (-0.1834, -0.1463, -8.241), (-0.1018, -0.2113, -8.241), (-0.2287, 0.0522, -8.241), (-0.2287, -0.0522, -8.241), (-0.1018, 0.2113, -8.241), (-0.1834, 0.1463, -8.241)], [], [(0, 29, 28, 2), (2, 28, 30, 4), (4, 30, 31, 6), (6, 31, 32, 8), (8, 32, 33, 10), (10, 33, 34, 12), (12, 34, 35, 14), (14, 35, 36, 16), (16, 36, 37, 18), (18, 37, 38, 20), (20, 38, 39, 22), (22, 39, 40, 24), (17, 15, 63, 64), (24, 40, 41, 26), (26, 41, 29, 0), (0, 2, 4, 6, 8, 10, 12, 14, 16, 18, 20, 22, 24, 26), (1, 3, 28, 29), (3, 5, 30, 28), (5, 7, 31, 30), (7, 9, 32, 31), (9, 11, 33, 32), (11, 13, 34, 33), (13, 15, 35, 34), (15, 17, 36, 35), (17, 19, 37, 36), (19, 21, 38, 37), (21, 23, 39, 38), (23, 25, 40, 39), (25, 27, 41, 40), (27, 1, 29, 41), (53, 52, 80, 81), (3, 1, 57, 56), (19, 17, 64, 65), (5, 3, 56, 58), (21, 19, 65, 66), (7, 5, 58, 59), (23, 21, 66, 67), (9, 7, 59, 60), (25, 23, 67, 68), (11, 9, 60, 61), (27, 25, 68, 69), (13, 11, 61, 62), (1, 27, 69, 57), (15, 13, 62, 63), (49, 63, 90, 104), (42, 44, 58, 56), (65, 64, 93, 92), (45, 46, 60, 59), (62, 48, 105, 91), (47, 48, 62, 61), (48, 49, 104, 105), (49, 50, 64, 63), (47, 61, 88, 102), (51, 52, 66, 65), (63, 62, 91, 90), (53, 54, 68, 67), (60, 46, 103, 89), (55, 43, 57, 69), (70, 71, 83, 82, 81, 80, 79, 78, 77, 76, 75, 74, 73, 72), (46, 45, 73, 74), (54, 53, 81, 82), (47, 46, 74, 75), (55, 54, 82, 83), (48, 47, 75, 76), (43, 55, 83, 71), (49, 48, 76, 77), (50, 49, 77, 78), (42, 43, 71, 70), (51, 50, 78, 79), (44, 42, 70, 72), (52, 51, 79, 80), (45, 44, 72, 73), (99, 98, 84, 85), (101, 100, 86, 87), (103, 102, 88, 89), (105, 104, 90, 91), (107, 106, 92, 93), (109, 108, 94, 95), (111, 110, 96, 97), (50, 51, 106, 107), (64, 50, 107, 93), (67, 66, 95, 94), (51, 65, 92, 106), (52, 53, 108, 109), (66, 52, 109, 95), (69, 68, 97, 96), (53, 67, 94, 108), (54, 55, 110, 111), (56, 57, 85, 84), (68, 54, 111, 97), (43, 42, 98, 99), (55, 69, 96, 110), (57, 43, 99, 85), (59, 58, 87, 86), (42, 56, 84, 98), (44, 45, 100, 101), (58, 44, 101, 87), (61, 60, 89, 88), (45, 59, 86, 100), (46, 47, 102, 103), (112, 114, 140, 141), (114, 116, 142, 140), (116, 118, 143, 142), (118, 120, 144, 143), (120, 122, 145, 144), (122, 124, 146, 145), (124, 126, 147, 146), (126, 128, 148, 147), (128, 130, 149, 148), (130, 132, 150, 149), (132, 134, 151, 150), (134, 136, 152, 151), (129, 176, 175, 127), (136, 138, 153, 152), (138, 112, 141, 153), (112, 138, 136, 134, 132, 130, 128, 126, 124, 122, 120, 118, 116, 114), (113, 141, 140, 115), (115, 140, 142, 117), (117, 142, 143, 119), (119, 143, 144, 121), (121, 144, 145, 123), (123, 145, 146, 125), (125, 146, 147, 127), (127, 147, 148, 129), (129, 148, 149, 131), (131, 149, 150, 133), (133, 150, 151, 135), (135, 151, 152, 137), (137, 152, 153, 139), (139, 153, 141, 113), (165, 193, 192, 164), (115, 168, 169, 113), (131, 177, 176, 129), (117, 170, 168, 115), (133, 178, 177, 131), (119, 171, 170, 117), (135, 179, 178, 133), (121, 172, 171, 119), (137, 180, 179, 135), (123, 173, 172, 121), (139, 181, 180, 137), (125, 174, 173, 123), (113, 169, 181, 139), (127, 175, 174, 125), (161, 216, 202, 175), (154, 168, 170, 156), (177, 204, 205, 176), (157, 171, 172, 158), (174, 203, 217, 160), (159, 173, 174, 160), (160, 217, 216, 161), (161, 175, 176, 162), (159, 214, 200, 173), (163, 177, 178, 164), (175, 202, 203, 174), (165, 179, 180, 166), (172, 201, 215, 158), (167, 181, 169, 155), (182, 184, 185, 186, 187, 188, 189, 190, 191, 192, 193, 194, 195, 183), (158, 186, 185, 157), (166, 194, 193, 165), (159, 187, 186, 158), (167, 195, 194, 166), (160, 188, 187, 159), (155, 183, 195, 167), (161, 189, 188, 160), (162, 190, 189, 161), (154, 182, 183, 155), (163, 191, 190, 162), (156, 184, 182, 154), (164, 192, 191, 163), (157, 185, 184, 156), (211, 197, 196, 210), (213, 199, 198, 212), (215, 201, 200, 214), (217, 203, 202, 216), (219, 205, 204, 218), (221, 207, 206, 220), (223, 209, 208, 222), (162, 219, 218, 163), (176, 205, 219, 162), (179, 206, 207, 178), (163, 218, 204, 177), (164, 221, 220, 165), (178, 207, 221, 164), (181, 208, 209, 180), (165, 220, 206, 179), (166, 223, 222, 167), (168, 196, 197, 169), (180, 209, 223, 166), (155, 211, 210, 154), (167, 222, 208, 181), (169, 197, 211, 155), (171, 198, 199, 170), (154, 210, 196, 168), (156, 213, 212, 157), (170, 199, 213, 156), (173, 200, 201, 172), (157, 212, 198, 171), (158, 215, 214, 159)])
me_cylinder_001.polygons.foreach_set('material_index', [0, 0, 0, 0, 0, 0, 0, 0, 0, 0, 0, 0, 0, 0, 0, 0, 0, 0, 0, 0, 0, 0, 0, 0, 0, 0, 0, 0, 0, 0, 1, 0, 0, 0, 0, 0, 0, 0, 0, 0, 0, 0, 0, 0, 0, 1, 0, 1, 0, 1, 0, 1, 0, 1, 0, 1, 0, 1, 1, 1, 1, 1, 1, 1, 1, 1, 1, 1, 1, 1, 1, 1, 0, 0, 0, 0, 0, 0, 0, 0, 0, 0, 0, 0, 0, 0, 1, 0, 0, 0, 0, 0, 0, 0, 0, 0, 0, 0, 0, 0, 0, 0, 0, 0, 0, 0, 0, 0, 0, 0, 0, 0, 0, 0, 0, 0, 0, 0, 0, 0, 0, 0, 0, 0, 0, 0, 0, 0, 0, 0, 1, 0, 0, 0, 0, 0, 0, 0, 0, 0, 0, 0, 0, 0, 0, 1, 0, 1, 0, 1, 0, 1, 0, 1, 0, 1, 0, 1, 1, 1, 1, 1, 1, 1, 1, 1, 1, 1, 1, 1, 1, 1, 0, 0, 0, 0, 0, 0, 0, 0, 0, 0, 0, 0, 0, 0, 0, 0, 0, 0, 0, 0, 0, 0, 0, 0, 0, 0, 0, 0])
_uv = me_cylinder_001.uv_layers.new(name='UVMap')
_uv.uv.foreach_set('vector', [1.0, 0.5, 1.0, 1.0, 0.9286, 1.0, 0.9286, 0.5, 0.9286, 0.5, 0.9286, 1.0, 0.8571, 1.0, 0.8571, 0.5, 0.8571, 0.5, 0.8571, 1.0, 0.7857, 1.0, 0.7857, 0.5, 0.7857, 0.5, 0.7857, 1.0, 0.7143, 1.0, 0.7143, 0.5, 0.7143, 0.5, 0.7143, 1.0, 0.6429, 1.0, 0.6429, 0.5, 0.6429, 0.5, 0.6429, 1.0, 0.5714, 1.0, 0.5714, 0.5, 0.5714, 0.5, 0.5714, 1.0, 0.5, 1.0, 0.5, 0.5, 0.5, 0.5, 0.5, 1.0, 0.4286, 1.0, 0.4286, 0.5, 0.4286, 0.5, 0.4286, 1.0, 0.3571, 1.0, 0.3571, 0.5, 0.3571, 0.5, 0.3571, 1.0, 0.2857, 1.0, 0.2857, 0.5, 0.2857, 0.5, 0.2857, 1.0, 0.2143, 1.0, 0.2143, 0.5, 0.2143, 0.5, 0.2143, 1.0, 0.1429, 1.0, 0.1429, 0.5, 0.1748, 0.09377, 0.25, 0.07659, 0.25, 0.07659, 0.1748, 0.09377, 0.1429, 0.5, 0.1429, 1.0, 0.07143, 1.0, 0.07143, 0.5, 0.07143, 0.5, 0.07143, 1.0, -1.341e-07, 1.0, -1.341e-07, 0.5, 0.75, 0.49, 0.8541, 0.4662, 0.9376, 0.3996, 0.984, 0.3034, 0.984, 0.1966, 0.9376, 0.1004, 0.8541, 0.03377, 0.75, 0.01, 0.6459, 0.03377, 0.5624, 0.1004, 0.516, 0.1966, 0.516, 0.3034, 0.5624, 0.3996, 0.6459, 0.4662, 0.25, 0.4234, 0.3252, 0.4062, 0.3541, 0.4662, 0.25, 0.49, 0.3252, 0.4062, 0.3856, 0.3581, 0.4376, 0.3996, 0.3541, 0.4662, 0.3856, 0.3581, 0.4191, 0.2886, 0.484, 0.3034, 0.4376, 0.3996, 0.4191, 0.2886, 0.4191, 0.2114, 0.484, 0.1966, 0.484, 0.3034, 0.4191, 0.2114, 0.3856, 0.1419, 0.4376, 0.1004, 0.484, 0.1966, 0.3856, 0.1419, 0.3252, 0.09377, 0.3541, 0.03377, 0.4376, 0.1004, 0.3252, 0.09377, 0.25, 0.07659, 0.25, 0.01, 0.3541, 0.03377, 0.25, 0.07659, 0.1748, 0.09377, 0.1459, 0.03377, 0.25, 0.01, 0.1748, 0.09377, 0.1144, 0.1419, 0.06236, 0.1004, 0.1459, 0.03377, 0.1144, 0.1419, 0.08094, 0.2114, 0.01602, 0.1966, 0.06236, 0.1004, 0.08094, 0.2114, 0.08094, 0.2886, 0.01602, 0.3034, 0.01602, 0.1966, 0.08094, 0.2886, 0.1144, 0.3581, 0.06236, 0.3996, 0.01602, 0.3034, 0.1144, 0.3581, 0.1748, 0.4062, 0.1459, 0.4662, 0.06236, 0.3996, 0.1748, 0.4062, 0.25, 0.4234, 0.25, 0.49, 0.1459, 0.4662, 0.1951, 0.2625, 0.1951, 0.2375, 0.1951, 0.2375, 0.1951, 0.2625, 0.3252, 0.4062, 0.25, 0.4234, 0.25, 0.4234, 0.3252, 0.4062, 0.1144, 0.1419, 0.1748, 0.09377, 0.1748, 0.09377, 0.1144, 0.1419, 0.3856, 0.3581, 0.3252, 0.4062, 0.3252, 0.4062, 0.3856, 0.3581, 0.08094, 0.2114, 0.1144, 0.1419, 0.1144, 0.1419, 0.08094, 0.2114, 0.4191, 0.2886, 0.3856, 0.3581, 0.3856, 0.3581, 0.4191, 0.2886, 0.08094, 0.2886, 0.08094, 0.2114, 0.08094, 0.2114, 0.08094, 0.2886, 0.4191, 0.2114, 0.4191, 0.2886, 0.4191, 0.2886, 0.4191, 0.2114, 0.1144, 0.3581, 0.08094, 0.2886, 0.08094, 0.2886, 0.1144, 0.3581, 0.3856, 0.1419, 0.4191, 0.2114, 0.4191, 0.2114, 0.3856, 0.1419, 0.1748, 0.4062, 0.1144, 0.3581, 0.1144, 0.3581, 0.1748, 0.4062, 0.3252, 0.09377, 0.3856, 0.1419, 0.3856, 0.1419, 0.3252, 0.09377, 0.25, 0.4234, 0.1748, 0.4062, 0.1748, 0.4062, 0.25, 0.4234, 0.25, 0.07659, 0.3252, 0.09377, 0.3252, 0.09377, 0.25, 0.07659, 0.25, 0.1937, 0.25, 0.07659, 0.25, 0.07659, 0.25, 0.1937, 0.2744, 0.3007, 0.294, 0.2851, 0.3856, 0.3581, 0.3252, 0.4062, 0.1144, 0.1419, 0.1748, 0.09377, 0.1748, 0.09377, 0.1144, 0.1419, 0.3049, 0.2625, 0.3049, 0.2375, 0.4191, 0.2114, 0.4191, 0.2886, 0.3252, 0.09377, 0.2744, 0.1993, 0.2744, 0.1993, 0.3252, 0.09377, 0.294, 0.2149, 0.2744, 0.1993, 0.3252, 0.09377, 0.3856, 0.1419, 0.2744, 0.1993, 0.25, 0.1937, 0.25, 0.1937, 0.2744, 0.1993, 0.25, 0.1937, 0.2256, 0.1993, 0.1748, 0.09377, 0.25, 0.07659, 0.294, 0.2149, 0.3856, 0.1419, 0.3856, 0.1419, 0.294, 0.2149, 0.206, 0.2149, 0.1951, 0.2375, 0.08094, 0.2114, 0.1144, 0.1419, 0.25, 0.07659, 0.3252, 0.09377, 0.3252, 0.09377, 0.25, 0.07659, 0.1951, 0.2625, 0.206, 0.2851, 0.1144, 0.3581, 0.08094, 0.2886, 0.4191, 0.2114, 0.3049, 0.2375, 0.3049, 0.2375, 0.4191, 0.2114, 0.2256, 0.3007, 0.25, 0.3063, 0.25, 0.4234, 0.1748, 0.4062, 0.2744, 0.3007, 0.25, 0.3063, 0.2256, 0.3007, 0.206, 0.2851, 0.1951, 0.2625, 0.1951, 0.2375, 0.206, 0.2149, 0.2256, 0.1993, 0.25, 0.1937, 0.2744, 0.1993, 0.294, 0.2149, 0.3049, 0.2375, 0.3049, 0.2625, 0.294, 0.2851, 0.3049, 0.2375, 0.3049, 0.2625, 0.3049, 0.2625, 0.3049, 0.2375, 0.206, 0.2851, 0.1951, 0.2625, 0.1951, 0.2625, 0.206, 0.2851, 0.294, 0.2149, 0.3049, 0.2375, 0.3049, 0.2375, 0.294, 0.2149, 0.2256, 0.3007, 0.206, 0.2851, 0.206, 0.2851, 0.2256, 0.3007, 0.2744, 0.1993, 0.294, 0.2149, 0.294, 0.2149, 0.2744, 0.1993, 0.25, 0.3063, 0.2256, 0.3007, 0.2256, 0.3007, 0.25, 0.3063, 0.25, 0.1937, 0.2744, 0.1993, 0.2744, 0.1993, 0.25, 0.1937, 0.2256, 0.1993, 0.25, 0.1937, 0.25, 0.1937, 0.2256, 0.1993, 0.2744, 0.3007, 0.25, 0.3063, 0.25, 0.3063, 0.2744, 0.3007, 0.206, 0.2149, 0.2256, 0.1993, 0.2256, 0.1993, 0.206, 0.2149, 0.294, 0.2851, 0.2744, 0.3007, 0.2744, 0.3007, 0.294, 0.2851, 0.1951, 0.2375, 0.206, 0.2149, 0.206, 0.2149, 0.1951, 0.2375, 0.3049, 0.2625, 0.294, 0.2851, 0.294, 0.2851, 0.3049, 0.2625, 0.25, 0.3063, 0.2744, 0.3007, 0.3252, 0.4062, 0.25, 0.4234, 0.294, 0.2851, 0.3049, 0.2625, 0.4191, 0.2886, 0.3856, 0.3581, 0.3049, 0.2375, 0.294, 0.2149, 0.3856, 0.1419, 0.4191, 0.2114, 0.2744, 0.1993, 0.25, 0.1937, 0.25, 0.07659, 0.3252, 0.09377, 0.2256, 0.1993, 0.206, 0.2149, 0.1144, 0.1419, 0.1748, 0.09377, 0.1951, 0.2375, 0.1951, 0.2625, 0.08094, 0.2886, 0.08094, 0.2114, 0.206, 0.2851, 0.2256, 0.3007, 0.1748, 0.4062, 0.1144, 0.3581, 0.2256, 0.1993, 0.206, 0.2149, 0.206, 0.2149, 0.2256, 0.1993, 0.1748, 0.09377, 0.2256, 0.1993, 0.2256, 0.1993, 0.1748, 0.09377, 0.08094, 0.2886, 0.08094, 0.2114, 0.08094, 0.2114, 0.08094, 0.2886, 0.206, 0.2149, 0.1144, 0.1419, 0.1144, 0.1419, 0.206, 0.2149, 0.1951, 0.2375, 0.1951, 0.2625, 0.1951, 0.2625, 0.1951, 0.2375, 0.08094, 0.2114, 0.1951, 0.2375, 0.1951, 0.2375, 0.08094, 0.2114, 0.1748, 0.4062, 0.1144, 0.3581, 0.1144, 0.3581, 0.1748, 0.4062, 0.1951, 0.2625, 0.08094, 0.2886, 0.08094, 0.2886, 0.1951, 0.2625, 0.206, 0.2851, 0.2256, 0.3007, 0.2256, 0.3007, 0.206, 0.2851, 0.3252, 0.4062, 0.25, 0.4234, 0.25, 0.4234, 0.3252, 0.4062, 0.1144, 0.3581, 0.206, 0.2851, 0.206, 0.2851, 0.1144, 0.3581, 0.25, 0.3063, 0.2744, 0.3007, 0.2744, 0.3007, 0.25, 0.3063, 0.2256, 0.3007, 0.1748, 0.4062, 0.1748, 0.4062, 0.2256, 0.3007, 0.25, 0.4234, 0.25, 0.3063, 0.25, 0.3063, 0.25, 0.4234, 0.4191, 0.2886, 0.3856, 0.3581, 0.3856, 0.3581, 0.4191, 0.2886, 0.2744, 0.3007, 0.3252, 0.4062, 0.3252, 0.4062, 0.2744, 0.3007, 0.294, 0.2851, 0.3049, 0.2625, 0.3049, 0.2625, 0.294, 0.2851, 0.3856, 0.3581, 0.294, 0.2851, 0.294, 0.2851, 0.3856, 0.3581, 0.3856, 0.1419, 0.4191, 0.2114, 0.4191, 0.2114, 0.3856, 0.1419, 0.3049, 0.2625, 0.4191, 0.2886, 0.4191, 0.2886, 0.3049, 0.2625, 0.3049, 0.2375, 0.294, 0.2149, 0.294, 0.2149, 0.3049, 0.2375, 1.0, 0.5, 0.9286, 0.5, 0.9286, 1.0, 1.0, 1.0, 0.9286, 0.5, 0.8571, 0.5, 0.8571, 1.0, 0.9286, 1.0, 0.8571, 0.5, 0.7857, 0.5, 0.7857, 1.0, 0.8571, 1.0, 0.7857, 0.5, 0.7143, 0.5, 0.7143, 1.0, 0.7857, 1.0, 0.7143, 0.5, 0.6429, 0.5, 0.6429, 1.0, 0.7143, 1.0, 0.6429, 0.5, 0.5714, 0.5, 0.5714, 1.0, 0.6429, 1.0, 0.5714, 0.5, 0.5, 0.5, 0.5, 1.0, 0.5714, 1.0, 0.5, 0.5, 0.4286, 0.5, 0.4286, 1.0, 0.5, 1.0, 0.4286, 0.5, 0.3571, 0.5, 0.3571, 1.0, 0.4286, 1.0, 0.3571, 0.5, 0.2857, 0.5, 0.2857, 1.0, 0.3571, 1.0, 0.2857, 0.5, 0.2143, 0.5, 0.2143, 1.0, 0.2857, 1.0, 0.2143, 0.5, 0.1429, 0.5, 0.1429, 1.0, 0.2143, 1.0, 0.1748, 0.09377, 0.1748, 0.09377, 0.25, 0.07659, 0.25, 0.07659, 0.1429, 0.5, 0.07143, 0.5, 0.07143, 1.0, 0.1429, 1.0, 0.07143, 0.5, -1.341e-07, 0.5, -1.341e-07, 1.0, 0.07143, 1.0, 0.75, 0.49, 0.6459, 0.4662, 0.5624, 0.3996, 0.516, 0.3034, 0.516, 0.1966, 0.5624, 0.1004, 0.6459, 0.03377, 0.75, 0.01, 0.8541, 0.03377, 0.9376, 0.1004, 0.984, 0.1966, 0.984, 0.3034, 0.9376, 0.3996, 0.8541, 0.4662, 0.25, 0.4234, 0.25, 0.49, 0.3541, 0.4662, 0.3252, 0.4062, 0.3252, 0.4062, 0.3541, 0.4662, 0.4376, 0.3996, 0.3856, 0.3581, 0.3856, 0.3581, 0.4376, 0.3996, 0.484, 0.3034, 0.4191, 0.2886, 0.4191, 0.2886, 0.484, 0.3034, 0.484, 0.1966, 0.4191, 0.2114, 0.4191, 0.2114, 0.484, 0.1966, 0.4376, 0.1004, 0.3856, 0.1419, 0.3856, 0.1419, 0.4376, 0.1004, 0.3541, 0.03377, 0.3252, 0.09377, 0.3252, 0.09377, 0.3541, 0.03377, 0.25, 0.01, 0.25, 0.07659, 0.25, 0.07659, 0.25, 0.01, 0.1459, 0.03377, 0.1748, 0.09377, 0.1748, 0.09377, 0.1459, 0.03377, 0.06236, 0.1004, 0.1144, 0.1419, 0.1144, 0.1419, 0.06236, 0.1004, 0.01602, 0.1966, 0.08094, 0.2114, 0.08094, 0.2114, 0.01602, 0.1966, 0.01602, 0.3034, 0.08094, 0.2886, 0.08094, 0.2886, 0.01602, 0.3034, 0.06236, 0.3996, 0.1144, 0.3581, 0.1144, 0.3581, 0.06236, 0.3996, 0.1459, 0.4662, 0.1748, 0.4062, 0.1748, 0.4062, 0.1459, 0.4662, 0.25, 0.49, 0.25, 0.4234, 0.1951, 0.2625, 0.1951, 0.2625, 0.1951, 0.2375, 0.1951, 0.2375, 0.3252, 0.4062, 0.3252, 0.4062, 0.25, 0.4234, 0.25, 0.4234, 0.1144, 0.1419, 0.1144, 0.1419, 0.1748, 0.09377, 0.1748, 0.09377, 0.3856, 0.3581, 0.3856, 0.3581, 0.3252, 0.4062, 0.3252, 0.4062, 0.08094, 0.2114, 0.08094, 0.2114, 0.1144, 0.1419, 0.1144, 0.1419, 0.4191, 0.2886, 0.4191, 0.2886, 0.3856, 0.3581, 0.3856, 0.3581, 0.08094, 0.2886, 0.08094, 0.2886, 0.08094, 0.2114, 0.08094, 0.2114, 0.4191, 0.2114, 0.4191, 0.2114, 0.4191, 0.2886, 0.4191, 0.2886, 0.1144, 0.3581, 0.1144, 0.3581, 0.08094, 0.2886, 0.08094, 0.2886, 0.3856, 0.1419, 0.3856, 0.1419, 0.4191, 0.2114, 0.4191, 0.2114, 0.1748, 0.4062, 0.1748, 0.4062, 0.1144, 0.3581, 0.1144, 0.3581, 0.3252, 0.09377, 0.3252, 0.09377, 0.3856, 0.1419, 0.3856, 0.1419, 0.25, 0.4234, 0.25, 0.4234, 0.1748, 0.4062, 0.1748, 0.4062, 0.25, 0.07659, 0.25, 0.07659, 0.3252, 0.09377, 0.3252, 0.09377, 0.25, 0.1937, 0.25, 0.1937, 0.25, 0.07659, 0.25, 0.07659, 0.2744, 0.3007, 0.3252, 0.4062, 0.3856, 0.3581, 0.294, 0.2851, 0.1144, 0.1419, 0.1144, 0.1419, 0.1748, 0.09377, 0.1748, 0.09377, 0.3049, 0.2625, 0.4191, 0.2886, 0.4191, 0.2114, 0.3049, 0.2375, 0.3252, 0.09377, 0.3252, 0.09377, 0.2744, 0.1993, 0.2744, 0.1993, 0.294, 0.2149, 0.3856, 0.1419, 0.3252, 0.09377, 0.2744, 0.1993, 0.2744, 0.1993, 0.2744, 0.1993, 0.25, 0.1937, 0.25, 0.1937, 0.25, 0.1937, 0.25, 0.07659, 0.1748, 0.09377, 0.2256, 0.1993, 0.294, 0.2149, 0.294, 0.2149, 0.3856, 0.1419, 0.3856, 0.1419, 0.206, 0.2149, 0.1144, 0.1419, 0.08094, 0.2114, 0.1951, 0.2375, 0.25, 0.07659, 0.25, 0.07659, 0.3252, 0.09377, 0.3252, 0.09377, 0.1951, 0.2625, 0.08094, 0.2886, 0.1144, 0.3581, 0.206, 0.2851, 0.4191, 0.2114, 0.4191, 0.2114, 0.3049, 0.2375, 0.3049, 0.2375, 0.2256, 0.3007, 0.1748, 0.4062, 0.25, 0.4234, 0.25, 0.3063, 0.2744, 0.3007, 0.294, 0.2851, 0.3049, 0.2625, 0.3049, 0.2375, 0.294, 0.2149, 0.2744, 0.1993, 0.25, 0.1937, 0.2256, 0.1993, 0.206, 0.2149, 0.1951, 0.2375, 0.1951, 0.2625, 0.206, 0.2851, 0.2256, 0.3007, 0.25, 0.3063, 0.3049, 0.2375, 0.3049, 0.2375, 0.3049, 0.2625, 0.3049, 0.2625, 0.206, 0.2851, 0.206, 0.2851, 0.1951, 0.2625, 0.1951, 0.2625, 0.294, 0.2149, 0.294, 0.2149, 0.3049, 0.2375, 0.3049, 0.2375, 0.2256, 0.3007, 0.2256, 0.3007, 0.206, 0.2851, 0.206, 0.2851, 0.2744, 0.1993, 0.2744, 0.1993, 0.294, 0.2149, 0.294, 0.2149, 0.25, 0.3063, 0.25, 0.3063, 0.2256, 0.3007, 0.2256, 0.3007, 0.25, 0.1937, 0.25, 0.1937, 0.2744, 0.1993, 0.2744, 0.1993, 0.2256, 0.1993, 0.2256, 0.1993, 0.25, 0.1937, 0.25, 0.1937, 0.2744, 0.3007, 0.2744, 0.3007, 0.25, 0.3063, 0.25, 0.3063, 0.206, 0.2149, 0.206, 0.2149, 0.2256, 0.1993, 0.2256, 0.1993, 0.294, 0.2851, 0.294, 0.2851, 0.2744, 0.3007, 0.2744, 0.3007, 0.1951, 0.2375, 0.1951, 0.2375, 0.206, 0.2149, 0.206, 0.2149, 0.3049, 0.2625, 0.3049, 0.2625, 0.294, 0.2851, 0.294, 0.2851, 0.25, 0.3063, 0.25, 0.4234, 0.3252, 0.4062, 0.2744, 0.3007, 0.294, 0.2851, 0.3856, 0.3581, 0.4191, 0.2886, 0.3049, 0.2625, 0.3049, 0.2375, 0.4191, 0.2114, 0.3856, 0.1419, 0.294, 0.2149, 0.2744, 0.1993, 0.3252, 0.09377, 0.25, 0.07659, 0.25, 0.1937, 0.2256, 0.1993, 0.1748, 0.09377, 0.1144, 0.1419, 0.206, 0.2149, 0.1951, 0.2375, 0.08094, 0.2114, 0.08094, 0.2886, 0.1951, 0.2625, 0.206, 0.2851, 0.1144, 0.3581, 0.1748, 0.4062, 0.2256, 0.3007, 0.2256, 0.1993, 0.2256, 0.1993, 0.206, 0.2149, 0.206, 0.2149, 0.1748, 0.09377, 0.1748, 0.09377, 0.2256, 0.1993, 0.2256, 0.1993, 0.08094, 0.2886, 0.08094, 0.2886, 0.08094, 0.2114, 0.08094, 0.2114, 0.206, 0.2149, 0.206, 0.2149, 0.1144, 0.1419, 0.1144, 0.1419, 0.1951, 0.2375, 0.1951, 0.2375, 0.1951, 0.2625, 0.1951, 0.2625, 0.08094, 0.2114, 0.08094, 0.2114, 0.1951, 0.2375, 0.1951, 0.2375, 0.1748, 0.4062, 0.1748, 0.4062, 0.1144, 0.3581, 0.1144, 0.3581, 0.1951, 0.2625, 0.1951, 0.2625, 0.08094, 0.2886, 0.08094, 0.2886, 0.206, 0.2851, 0.206, 0.2851, 0.2256, 0.3007, 0.2256, 0.3007, 0.3252, 0.4062, 0.3252, 0.4062, 0.25, 0.4234, 0.25, 0.4234, 0.1144, 0.3581, 0.1144, 0.3581, 0.206, 0.2851, 0.206, 0.2851, 0.25, 0.3063, 0.25, 0.3063, 0.2744, 0.3007, 0.2744, 0.3007, 0.2256, 0.3007, 0.2256, 0.3007, 0.1748, 0.4062, 0.1748, 0.4062, 0.25, 0.4234, 0.25, 0.4234, 0.25, 0.3063, 0.25, 0.3063, 0.4191, 0.2886, 0.4191, 0.2886, 0.3856, 0.3581, 0.3856, 0.3581, 0.2744, 0.3007, 0.2744, 0.3007, 0.3252, 0.4062, 0.3252, 0.4062, 0.294, 0.2851, 0.294, 0.2851, 0.3049, 0.2625, 0.3049, 0.2625, 0.3856, 0.3581, 0.3856, 0.3581, 0.294, 0.2851, 0.294, 0.2851, 0.3856, 0.1419, 0.3856, 0.1419, 0.4191, 0.2114, 0.4191, 0.2114, 0.3049, 0.2625, 0.3049, 0.2625, 0.4191, 0.2886, 0.4191, 0.2886, 0.3049, 0.2375, 0.3049, 0.2375, 0.294, 0.2149, 0.294, 0.2149])
me_cylinder_001.materials.append(mat_tire_001)
me_cylinder_001.materials.append(mat_wheel)
me_cylinder_001.use_remesh_fix_poles = True
me_cylinder_001.use_remesh_preserve_attributes = False
me_cylinder_001.use_mirror_vertex_groups = False
me_cylinder_001.update()
me_cylinder_002 = bpy.data.meshes.new('Cylinder.002')
me_cylinder_002.from_pydata([(0.0, 1.0, -1.0), (0.0, 1.0, 1.0), (0.4339, 0.901, -1.0), (0.4339, 0.901, 1.0), (0.7818, 0.6235, -1.0), (0.7818, 0.6235, 1.0), (0.9749, 0.2225, -1.0), (0.9749, 0.2225, 1.0), (0.9749, -0.2225, -1.0), (0.9749, -0.2225, 1.0), (0.7818, -0.6235, -1.0), (0.7818, -0.6235, 1.0), (0.4339, -0.901, -1.0), (0.4339, -0.901, 1.0), (1.51e-07, -1.0, -1.0), (1.51e-07, -1.0, 1.0), (-0.4339, -0.901, -1.0), (-0.4339, -0.901, 1.0), (-0.7818, -0.6235, -1.0), (-0.7818, -0.6235, 1.0), (-0.9749, -0.2225, -1.0), (-0.9749, -0.2225, 1.0), (-0.9749, 0.2225, -1.0), (-0.9749, 0.2225, 1.0), (-0.7818, 0.6235, -1.0), (-0.7818, 0.6235, 1.0), (-0.4339, 0.901, -1.0), (-0.4339, 0.901, 1.0), (-1.443e-07, 1.0, -3.664), (-4.463e-07, 1.0, -5.664), (0.4339, 0.901, -3.664), (0.4339, 0.901, -5.664), (0.7818, 0.6235, -3.664), (0.7818, 0.6235, -5.664), (0.9749, 0.2225, -3.664), (0.9749, 0.2225, -5.664), (0.9749, -0.2225, -3.664), (0.9749, -0.2225, -5.664), (0.7818, -0.6235, -3.664), (0.7818, -0.6235, -5.664), (0.4339, -0.901, -3.664), (0.4339, -0.901, -5.664), (6.719e-09, -1.0, -3.664), (-2.953e-07, -1.0, -5.664), (-0.4339, -0.901, -3.664), (-0.4339, -0.901, -5.664), (-0.7818, -0.6235, -3.664), (-0.7818, -0.6235, -5.664), (-0.9749, -0.2225, -3.664), (-0.9749, -0.2225, -5.664), (-0.9749, 0.2225, -3.664), (-0.9749, 0.2225, -5.664), (-0.7818, 0.6235, -3.664), (-0.7818, 0.6235, -5.664), (-0.4339, 0.901, -3.664), (-0.4339, 0.901, -5.664)], [], [(0, 1, 3, 2), (2, 3, 5, 4), (4, 5, 7, 6), (6, 7, 9, 8), (8, 9, 11, 10), (10, 11, 13, 12), (12, 13, 15, 14), (14, 15, 17, 16), (16, 17, 19, 18), (18, 19, 21, 20), (20, 21, 23, 22), (22, 23, 25, 24), (3, 1, 27, 25, 23, 21, 19, 17, 15, 13, 11, 9, 7, 5), (24, 25, 27, 26), (26, 27, 1, 0), (0, 2, 4, 6, 8, 10, 12, 14, 16, 18, 20, 22, 24, 26), (28, 30, 31, 29), (30, 32, 33, 31), (32, 34, 35, 33), (34, 36, 37, 35), (36, 38, 39, 37), (38, 40, 41, 39), (40, 42, 43, 41), (42, 44, 45, 43), (44, 46, 47, 45), (46, 48, 49, 47), (48, 50, 51, 49), (50, 52, 53, 51), (31, 33, 35, 37, 39, 41, 43, 45, 47, 49, 51, 53, 55, 29), (52, 54, 55, 53), (54, 28, 29, 55), (28, 54, 52, 50, 48, 46, 44, 42, 40, 38, 36, 34, 32, 30)])
_uv = me_cylinder_002.uv_layers.new(name='UVMap')
_uv.uv.foreach_set('vector', [1.0, 0.5, 1.0, 1.0, 0.9286, 1.0, 0.9286, 0.5, 0.9286, 0.5, 0.9286, 1.0, 0.8571, 1.0, 0.8571, 0.5, 0.8571, 0.5, 0.8571, 1.0, 0.7857, 1.0, 0.7857, 0.5, 0.7857, 0.5, 0.7857, 1.0, 0.7143, 1.0, 0.7143, 0.5, 0.7143, 0.5, 0.7143, 1.0, 0.6429, 1.0, 0.6429, 0.5, 0.6429, 0.5, 0.6429, 1.0, 0.5714, 1.0, 0.5714, 0.5, 0.5714, 0.5, 0.5714, 1.0, 0.5, 1.0, 0.5, 0.5, 0.5, 0.5, 0.5, 1.0, 0.4286, 1.0, 0.4286, 0.5, 0.4286, 0.5, 0.4286, 1.0, 0.3571, 1.0, 0.3571, 0.5, 0.3571, 0.5, 0.3571, 1.0, 0.2857, 1.0, 0.2857, 0.5, 0.2857, 0.5, 0.2857, 1.0, 0.2143, 1.0, 0.2143, 0.5, 0.2143, 0.5, 0.2143, 1.0, 0.1429, 1.0, 0.1429, 0.5, 0.3541, 0.4662, 0.25, 0.49, 0.1459, 0.4662, 0.06236, 0.3996, 0.01602, 0.3034, 0.01602, 0.1966, 0.06236, 0.1004, 0.1459, 0.03377, 0.25, 0.01, 0.3541, 0.03377, 0.4376, 0.1004, 0.484, 0.1966, 0.484, 0.3034, 0.4376, 0.3996, 0.1429, 0.5, 0.1429, 1.0, 0.07143, 1.0, 0.07143, 0.5, 0.07143, 0.5, 0.07143, 1.0, -1.341e-07, 1.0, -1.341e-07, 0.5, 0.75, 0.49, 0.8541, 0.4662, 0.9376, 0.3996, 0.984, 0.3034, 0.984, 0.1966, 0.9376, 0.1004, 0.8541, 0.03377, 0.75, 0.01, 0.6459, 0.03377, 0.5624, 0.1004, 0.516, 0.1966, 0.516, 0.3034, 0.5624, 0.3996, 0.6459, 0.4662, 1.0, 0.5, 0.9286, 0.5, 0.9286, 1.0, 1.0, 1.0, 0.9286, 0.5, 0.8571, 0.5, 0.8571, 1.0, 0.9286, 1.0, 0.8571, 0.5, 0.7857, 0.5, 0.7857, 1.0, 0.8571, 1.0, 0.7857, 0.5, 0.7143, 0.5, 0.7143, 1.0, 0.7857, 1.0, 0.7143, 0.5, 0.6429, 0.5, 0.6429, 1.0, 0.7143, 1.0, 0.6429, 0.5, 0.5714, 0.5, 0.5714, 1.0, 0.6429, 1.0, 0.5714, 0.5, 0.5, 0.5, 0.5, 1.0, 0.5714, 1.0, 0.5, 0.5, 0.4286, 0.5, 0.4286, 1.0, 0.5, 1.0, 0.4286, 0.5, 0.3571, 0.5, 0.3571, 1.0, 0.4286, 1.0, 0.3571, 0.5, 0.2857, 0.5, 0.2857, 1.0, 0.3571, 1.0, 0.2857, 0.5, 0.2143, 0.5, 0.2143, 1.0, 0.2857, 1.0, 0.2143, 0.5, 0.1429, 0.5, 0.1429, 1.0, 0.2143, 1.0, 0.3541, 0.4662, 0.4376, 0.3996, 0.484, 0.3034, 0.484, 0.1966, 0.4376, 0.1004, 0.3541, 0.03377, 0.25, 0.01, 0.1459, 0.03377, 0.06236, 0.1004, 0.01602, 0.1966, 0.01602, 0.3034, 0.06236, 0.3996, 0.1459, 0.4662, 0.25, 0.49, 0.1429, 0.5, 0.07143, 0.5, 0.07143, 1.0, 0.1429, 1.0, 0.07143, 0.5, -1.341e-07, 0.5, -1.341e-07, 1.0, 0.07143, 1.0, 0.75, 0.49, 0.6459, 0.4662, 0.5624, 0.3996, 0.516, 0.3034, 0.516, 0.1966, 0.5624, 0.1004, 0.6459, 0.03377, 0.75, 0.01, 0.8541, 0.03377, 0.9376, 0.1004, 0.984, 0.1966, 0.984, 0.3034, 0.9376, 0.3996, 0.8541, 0.4662])
me_cylinder_002.use_remesh_fix_poles = True
me_cylinder_002.use_remesh_preserve_attributes = False
me_cylinder_002.use_mirror_vertex_groups = False
me_cylinder_002.update()
me_cylinder_003 = bpy.data.meshes.new('Cylinder.003')
me_cylinder_003.from_pydata([(0.0, 1.0, -1.0), (-4.241e-08, 0.7225, 1.0), (0.4339, 0.901, -1.0), (0.3135, 0.651, 1.0), (0.7818, 0.6235, -1.0), (0.5649, 0.4505, 1.0), (0.9749, 0.2225, -1.0), (0.7044, 0.1608, 1.0), (0.9749, -0.2225, -1.0), (0.7044, -0.1608, 1.0), (0.7818, -0.6235, -1.0), (0.5649, -0.4505, 1.0), (0.4339, -0.901, -1.0), (0.3135, -0.651, 1.0), (1.51e-07, -1.0, -1.0), (1.128e-07, -0.7225, 1.0), (-0.4339, -0.901, -1.0), (-0.3135, -0.651, 1.0), (-0.7818, -0.6235, -1.0), (-0.5649, -0.4505, 1.0), (-0.9749, -0.2225, -1.0), (-0.7044, -0.1608, 1.0), (-0.9749, 0.2225, -1.0), (-0.7044, 0.1608, 1.0), (-0.7818, 0.6235, -1.0), (-0.5649, 0.4505, 1.0), (-0.4339, 0.901, -1.0), (-0.3135, 0.651, 1.0), (0.4339, 0.901, 1.0), (0.0, 1.0, 1.0), (0.7818, 0.6235, 1.0), (0.9749, 0.2225, 1.0), (0.9749, -0.2225, 1.0), (0.7818, -0.6235, 1.0), (0.4339, -0.901, 1.0), (1.51e-07, -1.0, 1.0), (-0.4339, -0.901, 1.0), (-0.7818, -0.6235, 1.0), (-0.9749, -0.2225, 1.0), (-0.9749, 0.2225, 1.0), (-0.7818, 0.6235, 1.0), (-0.4339, 0.901, 1.0), (0.1018, 0.2113, 0.4954), (-1.424e-07, 0.2346, 0.4954), (0.1834, 0.1463, 0.4954), (0.2287, 0.0522, 0.4954), (0.2287, -0.0522, 0.4954), (0.1834, -0.1463, 0.4954), (0.1018, -0.2113, 0.4954), (1.284e-08, -0.2346, 0.4954), (-0.1018, -0.2113, 0.4954), (-0.1834, -0.1463, 0.4954), (-0.2287, -0.0522, 0.4954), (-0.2287, 0.0522, 0.4954), (-0.1834, 0.1463, 0.4954), (-0.1018, 0.2113, 0.4954), (0.3135, 0.651, 0.4954), (-4.544e-08, 0.7225, 0.4954), (0.5649, 0.4505, 0.4954), (0.7044, 0.1608, 0.4954), (0.7044, -0.1608, 0.4954), (0.5649, -0.4505, 0.4954), (0.3135, -0.651, 0.4954), (1.098e-07, -0.7225, 0.4954), (-0.3135, -0.651, 0.4954), (-0.5649, -0.4505, 0.4954), (-0.7044, -0.1608, 0.4954), (-0.7044, 0.1608, 0.4954), (-0.5649, 0.4505, 0.4954), (-0.3135, 0.651, 0.4954), (0.1018, 0.2113, 0.8703), (-1.29e-07, 0.2346, 0.8703), (0.1834, 0.1463, 0.8703), (0.2287, 0.0522, 0.8703), (0.2287, -0.0522, 0.8703), (0.1834, -0.1463, 0.8703), (0.1018, -0.2113, 0.8703), (2.619e-08, -0.2346, 0.8703), (-0.1018, -0.2113, 0.8703), (-0.1834, -0.1463, 0.8703), (-0.2287, -0.0522, 0.8703), (-0.2287, 0.0522, 0.8703), (-0.1834, 0.1463, 0.8703), (-0.1018, 0.2113, 0.8703), (0.3135, 0.651, 0.2842), (-4.544e-08, 0.7225, 0.2842), (0.7044, 0.1608, 0.2842), (0.5649, 0.4505, 0.2842), (0.5649, -0.4505, 0.2842), (0.7044, -0.1608, 0.2842), (1.098e-07, -0.7225, 0.2842), (0.3135, -0.651, 0.2842), (-0.5649, -0.4505, 0.2842), (-0.3135, -0.651, 0.2842), (-0.7044, 0.1608, 0.2842), (-0.7044, -0.1608, 0.2842), (-0.3135, 0.651, 0.2842), (-0.5649, 0.4505, 0.2842), (0.1018, 0.2113, 0.2842), (-1.424e-07, 0.2346, 0.2842), (0.2287, 0.0522, 0.2842), (0.1834, 0.1463, 0.2842), (0.1834, -0.1463, 0.2842), (0.2287, -0.0522, 0.2842), (1.284e-08, -0.2346, 0.2842), (0.1018, -0.2113, 0.2842), (-0.1834, -0.1463, 0.2842), (-0.1018, -0.2113, 0.2842), (-0.2287, 0.0522, 0.2842), (-0.2287, -0.0522, 0.2842), (-0.1018, 0.2113, 0.2842), (-0.1834, 0.1463, 0.2842), (-3.228e-07, 1.0, -6.957), (-5.36e-07, 0.7225, -8.957), (0.4339, 0.901, -6.957), (0.3135, 0.651, -8.957), (0.7818, 0.6235, -6.957), (0.5649, 0.4505, -8.957), (0.9749, 0.2225, -6.957), (0.7044, 0.1608, -8.957), (0.9749, -0.2225, -6.957), (0.7044, -0.1608, -8.957), (0.7818, -0.6235, -6.957), (0.5649, -0.4505, -8.957), (0.4339, -0.901, -6.957), (0.3135, -0.651, -8.957), (-1.718e-07, -1.0, -6.957), (-3.807e-07, -0.7225, -8.957), (-0.4339, -0.901, -6.957), (-0.3135, -0.651, -8.957), (-0.7818, -0.6235, -6.957), (-0.5649, -0.4505, -8.957), (-0.9749, -0.2225, -6.957), (-0.7044, -0.1608, -8.957), (-0.9749, 0.2225, -6.957), (-0.7044, 0.1608, -8.957), (-0.7818, 0.6235, -6.957), (-0.5649, 0.4505, -8.957), (-0.4339, 0.901, -6.957), (-0.3135, 0.651, -8.957), (0.4339, 0.901, -8.957), (-4.935e-07, 1.0, -8.957), (0.7818, 0.6235, -8.957), (0.9749, 0.2225, -8.957), (0.9749, -0.2225, -8.957), (0.7818, -0.6235, -8.957), (0.4339, -0.901, -8.957), (-3.425e-07, -1.0, -8.957), (-0.4339, -0.901, -8.957), (-0.7818, -0.6235, -8.957), (-0.9749, -0.2225, -8.957), (-0.9749, 0.2225, -8.957), (-0.7818, 0.6235, -8.957), (-0.4339, 0.901, -8.957), (0.1018, 0.2113, -8.452), (-5.929e-07, 0.2346, -8.452), (0.1834, 0.1463, -8.452), (0.2287, 0.0522, -8.452), (0.2287, -0.0522, -8.452), (0.1834, -0.1463, -8.452), (0.1018, -0.2113, -8.452), (-4.376e-07, -0.2346, -8.452), (-0.1018, -0.2113, -8.452), (-0.1834, -0.1463, -8.452), (-0.2287, -0.0522, -8.452), (-0.2287, 0.0522, -8.452), (-0.1834, 0.1463, -8.452), (-0.1018, 0.2113, -8.452), (0.3135, 0.651, -8.452), (-4.959e-07, 0.7225, -8.452), (0.5649, 0.4505, -8.452), (0.7044, 0.1608, -8.452), (0.7044, -0.1608, -8.452), (0.5649, -0.4505, -8.452), (0.3135, -0.651, -8.452), (-3.407e-07, -0.7225, -8.452), (-0.3135, -0.651, -8.452), (-0.5649, -0.4505, -8.452), (-0.7044, -0.1608, -8.452), (-0.7044, 0.1608, -8.452), (-0.5649, 0.4505, -8.452), (-0.3135, 0.651, -8.452), (0.1018, 0.2113, -8.827), (-6.115e-07, 0.2346, -8.827), (0.1834, 0.1463, -8.827), (0.2287, 0.0522, -8.827), (0.2287, -0.0522, -8.827), (0.1834, -0.1463, -8.827), (0.1018, -0.2113, -8.827), (-4.563e-07, -0.2346, -8.827), (-0.1018, -0.2113, -8.827), (-0.1834, -0.1463, -8.827), (-0.2287, -0.0522, -8.827), (-0.2287, 0.0522, -8.827), (-0.1834, 0.1463, -8.827), (-0.1018, 0.2113, -8.827), (0.3135, 0.651, -8.241), (-4.779e-07, 0.7225, -8.241), (0.7044, 0.1608, -8.241), (0.5649, 0.4505, -8.241), (0.5649, -0.4505, -8.241), (0.7044, -0.1608, -8.241), (-3.227e-07, -0.7225, -8.241), (0.3135, -0.651, -8.241), (-0.5649, -0.4505, -8.241), (-0.3135, -0.651, -8.241), (-0.7044, 0.1608, -8.241), (-0.7044, -0.1608, -8.241), (-0.3135, 0.651, -8.241), (-0.5649, 0.4505, -8.241), (0.1018, 0.2113, -8.241), (-5.748e-07, 0.2346, -8.241), (0.2287, 0.0522, -8.241), (0.1834, 0.1463, -8.241), (0.1834, -0.1463, -8.241), (0.2287, -0.0522, -8.241), (-4.196e-07, -0.2346, -8.241), (0.1018, -0.2113, -8.241), (-0.1834, -0.1463, -8.241), (-0.1018, -0.2113, -8.241), (-0.2287, 0.0522, -8.241), (-0.2287, -0.0522, -8.241), (-0.1018, 0.2113, -8.241), (-0.1834, 0.1463, -8.241)], [], [(0, 29, 28, 2), (2, 28, 30, 4), (4, 30, 31, 6), (6, 31, 32, 8), (8, 32, 33, 10), (10, 33, 34, 12), (12, 34, 35, 14), (14, 35, 36, 16), (16, 36, 37, 18), (18, 37, 38, 20), (20, 38, 39, 22), (22, 39, 40, 24), (17, 15, 63, 64), (24, 40, 41, 26), (26, 41, 29, 0), (0, 2, 4, 6, 8, 10, 12, 14, 16, 18, 20, 22, 24, 26), (1, 3, 28, 29), (3, 5, 30, 28), (5, 7, 31, 30), (7, 9, 32, 31), (9, 11, 33, 32), (11, 13, 34, 33), (13, 15, 35, 34), (15, 17, 36, 35), (17, 19, 37, 36), (19, 21, 38, 37), (21, 23, 39, 38), (23, 25, 40, 39), (25, 27, 41, 40), (27, 1, 29, 41), (53, 52, 80, 81), (3, 1, 57, 56), (19, 17, 64, 65), (5, 3, 56, 58), (21, 19, 65, 66), (7, 5, 58, 59), (23, 21, 66, 67), (9, 7, 59, 60), (25, 23, 67, 68), (11, 9, 60, 61), (27, 25, 68, 69), (13, 11, 61, 62), (1, 27, 69, 57), (15, 13, 62, 63), (49, 63, 90, 104), (42, 44, 58, 56), (65, 64, 93, 92), (45, 46, 60, 59), (62, 48, 105, 91), (47, 48, 62, 61), (48, 49, 104, 105), (49, 50, 64, 63), (47, 61, 88, 102), (51, 52, 66, 65), (63, 62, 91, 90), (53, 54, 68, 67), (60, 46, 103, 89), (55, 43, 57, 69), (70, 71, 83, 82, 81, 80, 79, 78, 77, 76, 75, 74, 73, 72), (46, 45, 73, 74), (54, 53, 81, 82), (47, 46, 74, 75), (55, 54, 82, 83), (48, 47, 75, 76), (43, 55, 83, 71), (49, 48, 76, 77), (50, 49, 77, 78), (42, 43, 71, 70), (51, 50, 78, 79), (44, 42, 70, 72), (52, 51, 79, 80), (45, 44, 72, 73), (99, 98, 84, 85), (101, 100, 86, 87), (103, 102, 88, 89), (105, 104, 90, 91), (107, 106, 92, 93), (109, 108, 94, 95), (111, 110, 96, 97), (50, 51, 106, 107), (64, 50, 107, 93), (67, 66, 95, 94), (51, 65, 92, 106), (52, 53, 108, 109), (66, 52, 109, 95), (69, 68, 97, 96), (53, 67, 94, 108), (54, 55, 110, 111), (56, 57, 85, 84), (68, 54, 111, 97), (43, 42, 98, 99), (55, 69, 96, 110), (57, 43, 99, 85), (59, 58, 87, 86), (42, 56, 84, 98), (44, 45, 100, 101), (58, 44, 101, 87), (61, 60, 89, 88), (45, 59, 86, 100), (46, 47, 102, 103), (112, 114, 140, 141), (114, 116, 142, 140), (116, 118, 143, 142), (118, 120, 144, 143), (120, 122, 145, 144), (122, 124, 146, 145), (124, 126, 147, 146), (126, 128, 148, 147), (128, 130, 149, 148), (130, 132, 150, 149), (132, 134, 151, 150), (134, 136, 152, 151), (129, 176, 175, 127), (136, 138, 153, 152), (138, 112, 141, 153), (112, 138, 136, 134, 132, 130, 128, 126, 124, 122, 120, 118, 116, 114), (113, 141, 140, 115), (115, 140, 142, 117), (117, 142, 143, 119), (119, 143, 144, 121), (121, 144, 145, 123), (123, 145, 146, 125), (125, 146, 147, 127), (127, 147, 148, 129), (129, 148, 149, 131), (131, 149, 150, 133), (133, 150, 151, 135), (135, 151, 152, 137), (137, 152, 153, 139), (139, 153, 141, 113), (165, 193, 192, 164), (115, 168, 169, 113), (131, 177, 176, 129), (117, 170, 168, 115), (133, 178, 177, 131), (119, 171, 170, 117), (135, 179, 178, 133), (121, 172, 171, 119), (137, 180, 179, 135), (123, 173, 172, 121), (139, 181, 180, 137), (125, 174, 173, 123), (113, 169, 181, 139), (127, 175, 174, 125), (161, 216, 202, 175), (154, 168, 170, 156), (177, 204, 205, 176), (157, 171, 172, 158), (174, 203, 217, 160), (159, 173, 174, 160), (160, 217, 216, 161), (161, 175, 176, 162), (159, 214, 200, 173), (163, 177, 178, 164), (175, 202, 203, 174), (165, 179, 180, 166), (172, 201, 215, 158), (167, 181, 169, 155), (182, 184, 185, 186, 187, 188, 189, 190, 191, 192, 193, 194, 195, 183), (158, 186, 185, 157), (166, 194, 193, 165), (159, 187, 186, 158), (167, 195, 194, 166), (160, 188, 187, 159), (155, 183, 195, 167), (161, 189, 188, 160), (162, 190, 189, 161), (154, 182, 183, 155), (163, 191, 190, 162), (156, 184, 182, 154), (164, 192, 191, 163), (157, 185, 184, 156), (211, 197, 196, 210), (213, 199, 198, 212), (215, 201, 200, 214), (217, 203, 202, 216), (219, 205, 204, 218), (221, 207, 206, 220), (223, 209, 208, 222), (162, 219, 218, 163), (176, 205, 219, 162), (179, 206, 207, 178), (163, 218, 204, 177), (164, 221, 220, 165), (178, 207, 221, 164), (181, 208, 209, 180), (165, 220, 206, 179), (166, 223, 222, 167), (168, 196, 197, 169), (180, 209, 223, 166), (155, 211, 210, 154), (167, 222, 208, 181), (169, 197, 211, 155), (171, 198, 199, 170), (154, 210, 196, 168), (156, 213, 212, 157), (170, 199, 213, 156), (173, 200, 201, 172), (157, 212, 198, 171), (158, 215, 214, 159)])
me_cylinder_003.polygons.foreach_set('material_index', [0, 0, 0, 0, 0, 0, 0, 0, 0, 0, 0, 0, 0, 0, 0, 0, 0, 0, 0, 0, 0, 0, 0, 0, 0, 0, 0, 0, 0, 0, 1, 0, 0, 0, 0, 0, 0, 0, 0, 0, 0, 0, 0, 0, 0, 1, 0, 1, 0, 1, 0, 1, 0, 1, 0, 1, 0, 1, 1, 1, 1, 1, 1, 1, 1, 1, 1, 1, 1, 1, 1, 1, 0, 0, 0, 0, 0, 0, 0, 0, 0, 0, 0, 0, 0, 0, 0, 0, 0, 0, 0, 0, 0, 0, 0, 0, 0, 0, 0, 0, 0, 0, 0, 0, 0, 0, 0, 0, 0, 0, 0, 0, 0, 0, 0, 0, 0, 0, 0, 0, 0, 0, 0, 0, 0, 0, 0, 0, 0, 0, 1, 0, 0, 0, 0, 0, 0, 0, 0, 0, 0, 0, 0, 0, 0, 1, 0, 1, 0, 1, 0, 1, 0, 1, 0, 1, 0, 1, 1, 1, 1, 1, 1, 1, 1, 1, 1, 1, 1, 1, 1, 1, 0, 0, 0, 0, 0, 0, 0, 0, 0, 0, 0, 0, 0, 0, 0, 0, 0, 0, 0, 0, 0, 0, 0, 0, 0, 0, 0, 0])
_uv = me_cylinder_003.uv_layers.new(name='UVMap')
_uv.uv.foreach_set('vector', [1.0, 0.5, 1.0, 1.0, 0.9286, 1.0, 0.9286, 0.5, 0.9286, 0.5, 0.9286, 1.0, 0.8571, 1.0, 0.8571, 0.5, 0.8571, 0.5, 0.8571, 1.0, 0.7857, 1.0, 0.7857, 0.5, 0.7857, 0.5, 0.7857, 1.0, 0.7143, 1.0, 0.7143, 0.5, 0.7143, 0.5, 0.7143, 1.0, 0.6429, 1.0, 0.6429, 0.5, 0.6429, 0.5, 0.6429, 1.0, 0.5714, 1.0, 0.5714, 0.5, 0.5714, 0.5, 0.5714, 1.0, 0.5, 1.0, 0.5, 0.5, 0.5, 0.5, 0.5, 1.0, 0.4286, 1.0, 0.4286, 0.5, 0.4286, 0.5, 0.4286, 1.0, 0.3571, 1.0, 0.3571, 0.5, 0.3571, 0.5, 0.3571, 1.0, 0.2857, 1.0, 0.2857, 0.5, 0.2857, 0.5, 0.2857, 1.0, 0.2143, 1.0, 0.2143, 0.5, 0.2143, 0.5, 0.2143, 1.0, 0.1429, 1.0, 0.1429, 0.5, 0.1748, 0.09377, 0.25, 0.07659, 0.25, 0.07659, 0.1748, 0.09377, 0.1429, 0.5, 0.1429, 1.0, 0.07143, 1.0, 0.07143, 0.5, 0.07143, 0.5, 0.07143, 1.0, -1.341e-07, 1.0, -1.341e-07, 0.5, 0.75, 0.49, 0.8541, 0.4662, 0.9376, 0.3996, 0.984, 0.3034, 0.984, 0.1966, 0.9376, 0.1004, 0.8541, 0.03377, 0.75, 0.01, 0.6459, 0.03377, 0.5624, 0.1004, 0.516, 0.1966, 0.516, 0.3034, 0.5624, 0.3996, 0.6459, 0.4662, 0.25, 0.4234, 0.3252, 0.4062, 0.3541, 0.4662, 0.25, 0.49, 0.3252, 0.4062, 0.3856, 0.3581, 0.4376, 0.3996, 0.3541, 0.4662, 0.3856, 0.3581, 0.4191, 0.2886, 0.484, 0.3034, 0.4376, 0.3996, 0.4191, 0.2886, 0.4191, 0.2114, 0.484, 0.1966, 0.484, 0.3034, 0.4191, 0.2114, 0.3856, 0.1419, 0.4376, 0.1004, 0.484, 0.1966, 0.3856, 0.1419, 0.3252, 0.09377, 0.3541, 0.03377, 0.4376, 0.1004, 0.3252, 0.09377, 0.25, 0.07659, 0.25, 0.01, 0.3541, 0.03377, 0.25, 0.07659, 0.1748, 0.09377, 0.1459, 0.03377, 0.25, 0.01, 0.1748, 0.09377, 0.1144, 0.1419, 0.06236, 0.1004, 0.1459, 0.03377, 0.1144, 0.1419, 0.08094, 0.2114, 0.01602, 0.1966, 0.06236, 0.1004, 0.08094, 0.2114, 0.08094, 0.2886, 0.01602, 0.3034, 0.01602, 0.1966, 0.08094, 0.2886, 0.1144, 0.3581, 0.06236, 0.3996, 0.01602, 0.3034, 0.1144, 0.3581, 0.1748, 0.4062, 0.1459, 0.4662, 0.06236, 0.3996, 0.1748, 0.4062, 0.25, 0.4234, 0.25, 0.49, 0.1459, 0.4662, 0.1951, 0.2625, 0.1951, 0.2375, 0.1951, 0.2375, 0.1951, 0.2625, 0.3252, 0.4062, 0.25, 0.4234, 0.25, 0.4234, 0.3252, 0.4062, 0.1144, 0.1419, 0.1748, 0.09377, 0.1748, 0.09377, 0.1144, 0.1419, 0.3856, 0.3581, 0.3252, 0.4062, 0.3252, 0.4062, 0.3856, 0.3581, 0.08094, 0.2114, 0.1144, 0.1419, 0.1144, 0.1419, 0.08094, 0.2114, 0.4191, 0.2886, 0.3856, 0.3581, 0.3856, 0.3581, 0.4191, 0.2886, 0.08094, 0.2886, 0.08094, 0.2114, 0.08094, 0.2114, 0.08094, 0.2886, 0.4191, 0.2114, 0.4191, 0.2886, 0.4191, 0.2886, 0.4191, 0.2114, 0.1144, 0.3581, 0.08094, 0.2886, 0.08094, 0.2886, 0.1144, 0.3581, 0.3856, 0.1419, 0.4191, 0.2114, 0.4191, 0.2114, 0.3856, 0.1419, 0.1748, 0.4062, 0.1144, 0.3581, 0.1144, 0.3581, 0.1748, 0.4062, 0.3252, 0.09377, 0.3856, 0.1419, 0.3856, 0.1419, 0.3252, 0.09377, 0.25, 0.4234, 0.1748, 0.4062, 0.1748, 0.4062, 0.25, 0.4234, 0.25, 0.07659, 0.3252, 0.09377, 0.3252, 0.09377, 0.25, 0.07659, 0.25, 0.1937, 0.25, 0.07659, 0.25, 0.07659, 0.25, 0.1937, 0.2744, 0.3007, 0.294, 0.2851, 0.3856, 0.3581, 0.3252, 0.4062, 0.1144, 0.1419, 0.1748, 0.09377, 0.1748, 0.09377, 0.1144, 0.1419, 0.3049, 0.2625, 0.3049, 0.2375, 0.4191, 0.2114, 0.4191, 0.2886, 0.3252, 0.09377, 0.2744, 0.1993, 0.2744, 0.1993, 0.3252, 0.09377, 0.294, 0.2149, 0.2744, 0.1993, 0.3252, 0.09377, 0.3856, 0.1419, 0.2744, 0.1993, 0.25, 0.1937, 0.25, 0.1937, 0.2744, 0.1993, 0.25, 0.1937, 0.2256, 0.1993, 0.1748, 0.09377, 0.25, 0.07659, 0.294, 0.2149, 0.3856, 0.1419, 0.3856, 0.1419, 0.294, 0.2149, 0.206, 0.2149, 0.1951, 0.2375, 0.08094, 0.2114, 0.1144, 0.1419, 0.25, 0.07659, 0.3252, 0.09377, 0.3252, 0.09377, 0.25, 0.07659, 0.1951, 0.2625, 0.206, 0.2851, 0.1144, 0.3581, 0.08094, 0.2886, 0.4191, 0.2114, 0.3049, 0.2375, 0.3049, 0.2375, 0.4191, 0.2114, 0.2256, 0.3007, 0.25, 0.3063, 0.25, 0.4234, 0.1748, 0.4062, 0.2744, 0.3007, 0.25, 0.3063, 0.2256, 0.3007, 0.206, 0.2851, 0.1951, 0.2625, 0.1951, 0.2375, 0.206, 0.2149, 0.2256, 0.1993, 0.25, 0.1937, 0.2744, 0.1993, 0.294, 0.2149, 0.3049, 0.2375, 0.3049, 0.2625, 0.294, 0.2851, 0.3049, 0.2375, 0.3049, 0.2625, 0.3049, 0.2625, 0.3049, 0.2375, 0.206, 0.2851, 0.1951, 0.2625, 0.1951, 0.2625, 0.206, 0.2851, 0.294, 0.2149, 0.3049, 0.2375, 0.3049, 0.2375, 0.294, 0.2149, 0.2256, 0.3007, 0.206, 0.2851, 0.206, 0.2851, 0.2256, 0.3007, 0.2744, 0.1993, 0.294, 0.2149, 0.294, 0.2149, 0.2744, 0.1993, 0.25, 0.3063, 0.2256, 0.3007, 0.2256, 0.3007, 0.25, 0.3063, 0.25, 0.1937, 0.2744, 0.1993, 0.2744, 0.1993, 0.25, 0.1937, 0.2256, 0.1993, 0.25, 0.1937, 0.25, 0.1937, 0.2256, 0.1993, 0.2744, 0.3007, 0.25, 0.3063, 0.25, 0.3063, 0.2744, 0.3007, 0.206, 0.2149, 0.2256, 0.1993, 0.2256, 0.1993, 0.206, 0.2149, 0.294, 0.2851, 0.2744, 0.3007, 0.2744, 0.3007, 0.294, 0.2851, 0.1951, 0.2375, 0.206, 0.2149, 0.206, 0.2149, 0.1951, 0.2375, 0.3049, 0.2625, 0.294, 0.2851, 0.294, 0.2851, 0.3049, 0.2625, 0.25, 0.3063, 0.2744, 0.3007, 0.3252, 0.4062, 0.25, 0.4234, 0.294, 0.2851, 0.3049, 0.2625, 0.4191, 0.2886, 0.3856, 0.3581, 0.3049, 0.2375, 0.294, 0.2149, 0.3856, 0.1419, 0.4191, 0.2114, 0.2744, 0.1993, 0.25, 0.1937, 0.25, 0.07659, 0.3252, 0.09377, 0.2256, 0.1993, 0.206, 0.2149, 0.1144, 0.1419, 0.1748, 0.09377, 0.1951, 0.2375, 0.1951, 0.2625, 0.08094, 0.2886, 0.08094, 0.2114, 0.206, 0.2851, 0.2256, 0.3007, 0.1748, 0.4062, 0.1144, 0.3581, 0.2256, 0.1993, 0.206, 0.2149, 0.206, 0.2149, 0.2256, 0.1993, 0.1748, 0.09377, 0.2256, 0.1993, 0.2256, 0.1993, 0.1748, 0.09377, 0.08094, 0.2886, 0.08094, 0.2114, 0.08094, 0.2114, 0.08094, 0.2886, 0.206, 0.2149, 0.1144, 0.1419, 0.1144, 0.1419, 0.206, 0.2149, 0.1951, 0.2375, 0.1951, 0.2625, 0.1951, 0.2625, 0.1951, 0.2375, 0.08094, 0.2114, 0.1951, 0.2375, 0.1951, 0.2375, 0.08094, 0.2114, 0.1748, 0.4062, 0.1144, 0.3581, 0.1144, 0.3581, 0.1748, 0.4062, 0.1951, 0.2625, 0.08094, 0.2886, 0.08094, 0.2886, 0.1951, 0.2625, 0.206, 0.2851, 0.2256, 0.3007, 0.2256, 0.3007, 0.206, 0.2851, 0.3252, 0.4062, 0.25, 0.4234, 0.25, 0.4234, 0.3252, 0.4062, 0.1144, 0.3581, 0.206, 0.2851, 0.206, 0.2851, 0.1144, 0.3581, 0.25, 0.3063, 0.2744, 0.3007, 0.2744, 0.3007, 0.25, 0.3063, 0.2256, 0.3007, 0.1748, 0.4062, 0.1748, 0.4062, 0.2256, 0.3007, 0.25, 0.4234, 0.25, 0.3063, 0.25, 0.3063, 0.25, 0.4234, 0.4191, 0.2886, 0.3856, 0.3581, 0.3856, 0.3581, 0.4191, 0.2886, 0.2744, 0.3007, 0.3252, 0.4062, 0.3252, 0.4062, 0.2744, 0.3007, 0.294, 0.2851, 0.3049, 0.2625, 0.3049, 0.2625, 0.294, 0.2851, 0.3856, 0.3581, 0.294, 0.2851, 0.294, 0.2851, 0.3856, 0.3581, 0.3856, 0.1419, 0.4191, 0.2114, 0.4191, 0.2114, 0.3856, 0.1419, 0.3049, 0.2625, 0.4191, 0.2886, 0.4191, 0.2886, 0.3049, 0.2625, 0.3049, 0.2375, 0.294, 0.2149, 0.294, 0.2149, 0.3049, 0.2375, 1.0, 0.5, 0.9286, 0.5, 0.9286, 1.0, 1.0, 1.0, 0.9286, 0.5, 0.8571, 0.5, 0.8571, 1.0, 0.9286, 1.0, 0.8571, 0.5, 0.7857, 0.5, 0.7857, 1.0, 0.8571, 1.0, 0.7857, 0.5, 0.7143, 0.5, 0.7143, 1.0, 0.7857, 1.0, 0.7143, 0.5, 0.6429, 0.5, 0.6429, 1.0, 0.7143, 1.0, 0.6429, 0.5, 0.5714, 0.5, 0.5714, 1.0, 0.6429, 1.0, 0.5714, 0.5, 0.5, 0.5, 0.5, 1.0, 0.5714, 1.0, 0.5, 0.5, 0.4286, 0.5, 0.4286, 1.0, 0.5, 1.0, 0.4286, 0.5, 0.3571, 0.5, 0.3571, 1.0, 0.4286, 1.0, 0.3571, 0.5, 0.2857, 0.5, 0.2857, 1.0, 0.3571, 1.0, 0.2857, 0.5, 0.2143, 0.5, 0.2143, 1.0, 0.2857, 1.0, 0.2143, 0.5, 0.1429, 0.5, 0.1429, 1.0, 0.2143, 1.0, 0.1748, 0.09377, 0.1748, 0.09377, 0.25, 0.07659, 0.25, 0.07659, 0.1429, 0.5, 0.07143, 0.5, 0.07143, 1.0, 0.1429, 1.0, 0.07143, 0.5, -1.341e-07, 0.5, -1.341e-07, 1.0, 0.07143, 1.0, 0.75, 0.49, 0.6459, 0.4662, 0.5624, 0.3996, 0.516, 0.3034, 0.516, 0.1966, 0.5624, 0.1004, 0.6459, 0.03377, 0.75, 0.01, 0.8541, 0.03377, 0.9376, 0.1004, 0.984, 0.1966, 0.984, 0.3034, 0.9376, 0.3996, 0.8541, 0.4662, 0.25, 0.4234, 0.25, 0.49, 0.3541, 0.4662, 0.3252, 0.4062, 0.3252, 0.4062, 0.3541, 0.4662, 0.4376, 0.3996, 0.3856, 0.3581, 0.3856, 0.3581, 0.4376, 0.3996, 0.484, 0.3034, 0.4191, 0.2886, 0.4191, 0.2886, 0.484, 0.3034, 0.484, 0.1966, 0.4191, 0.2114, 0.4191, 0.2114, 0.484, 0.1966, 0.4376, 0.1004, 0.3856, 0.1419, 0.3856, 0.1419, 0.4376, 0.1004, 0.3541, 0.03377, 0.3252, 0.09377, 0.3252, 0.09377, 0.3541, 0.03377, 0.25, 0.01, 0.25, 0.07659, 0.25, 0.07659, 0.25, 0.01, 0.1459, 0.03377, 0.1748, 0.09377, 0.1748, 0.09377, 0.1459, 0.03377, 0.06236, 0.1004, 0.1144, 0.1419, 0.1144, 0.1419, 0.06236, 0.1004, 0.01602, 0.1966, 0.08094, 0.2114, 0.08094, 0.2114, 0.01602, 0.1966, 0.01602, 0.3034, 0.08094, 0.2886, 0.08094, 0.2886, 0.01602, 0.3034, 0.06236, 0.3996, 0.1144, 0.3581, 0.1144, 0.3581, 0.06236, 0.3996, 0.1459, 0.4662, 0.1748, 0.4062, 0.1748, 0.4062, 0.1459, 0.4662, 0.25, 0.49, 0.25, 0.4234, 0.1951, 0.2625, 0.1951, 0.2625, 0.1951, 0.2375, 0.1951, 0.2375, 0.3252, 0.4062, 0.3252, 0.4062, 0.25, 0.4234, 0.25, 0.4234, 0.1144, 0.1419, 0.1144, 0.1419, 0.1748, 0.09377, 0.1748, 0.09377, 0.3856, 0.3581, 0.3856, 0.3581, 0.3252, 0.4062, 0.3252, 0.4062, 0.08094, 0.2114, 0.08094, 0.2114, 0.1144, 0.1419, 0.1144, 0.1419, 0.4191, 0.2886, 0.4191, 0.2886, 0.3856, 0.3581, 0.3856, 0.3581, 0.08094, 0.2886, 0.08094, 0.2886, 0.08094, 0.2114, 0.08094, 0.2114, 0.4191, 0.2114, 0.4191, 0.2114, 0.4191, 0.2886, 0.4191, 0.2886, 0.1144, 0.3581, 0.1144, 0.3581, 0.08094, 0.2886, 0.08094, 0.2886, 0.3856, 0.1419, 0.3856, 0.1419, 0.4191, 0.2114, 0.4191, 0.2114, 0.1748, 0.4062, 0.1748, 0.4062, 0.1144, 0.3581, 0.1144, 0.3581, 0.3252, 0.09377, 0.3252, 0.09377, 0.3856, 0.1419, 0.3856, 0.1419, 0.25, 0.4234, 0.25, 0.4234, 0.1748, 0.4062, 0.1748, 0.4062, 0.25, 0.07659, 0.25, 0.07659, 0.3252, 0.09377, 0.3252, 0.09377, 0.25, 0.1937, 0.25, 0.1937, 0.25, 0.07659, 0.25, 0.07659, 0.2744, 0.3007, 0.3252, 0.4062, 0.3856, 0.3581, 0.294, 0.2851, 0.1144, 0.1419, 0.1144, 0.1419, 0.1748, 0.09377, 0.1748, 0.09377, 0.3049, 0.2625, 0.4191, 0.2886, 0.4191, 0.2114, 0.3049, 0.2375, 0.3252, 0.09377, 0.3252, 0.09377, 0.2744, 0.1993, 0.2744, 0.1993, 0.294, 0.2149, 0.3856, 0.1419, 0.3252, 0.09377, 0.2744, 0.1993, 0.2744, 0.1993, 0.2744, 0.1993, 0.25, 0.1937, 0.25, 0.1937, 0.25, 0.1937, 0.25, 0.07659, 0.1748, 0.09377, 0.2256, 0.1993, 0.294, 0.2149, 0.294, 0.2149, 0.3856, 0.1419, 0.3856, 0.1419, 0.206, 0.2149, 0.1144, 0.1419, 0.08094, 0.2114, 0.1951, 0.2375, 0.25, 0.07659, 0.25, 0.07659, 0.3252, 0.09377, 0.3252, 0.09377, 0.1951, 0.2625, 0.08094, 0.2886, 0.1144, 0.3581, 0.206, 0.2851, 0.4191, 0.2114, 0.4191, 0.2114, 0.3049, 0.2375, 0.3049, 0.2375, 0.2256, 0.3007, 0.1748, 0.4062, 0.25, 0.4234, 0.25, 0.3063, 0.2744, 0.3007, 0.294, 0.2851, 0.3049, 0.2625, 0.3049, 0.2375, 0.294, 0.2149, 0.2744, 0.1993, 0.25, 0.1937, 0.2256, 0.1993, 0.206, 0.2149, 0.1951, 0.2375, 0.1951, 0.2625, 0.206, 0.2851, 0.2256, 0.3007, 0.25, 0.3063, 0.3049, 0.2375, 0.3049, 0.2375, 0.3049, 0.2625, 0.3049, 0.2625, 0.206, 0.2851, 0.206, 0.2851, 0.1951, 0.2625, 0.1951, 0.2625, 0.294, 0.2149, 0.294, 0.2149, 0.3049, 0.2375, 0.3049, 0.2375, 0.2256, 0.3007, 0.2256, 0.3007, 0.206, 0.2851, 0.206, 0.2851, 0.2744, 0.1993, 0.2744, 0.1993, 0.294, 0.2149, 0.294, 0.2149, 0.25, 0.3063, 0.25, 0.3063, 0.2256, 0.3007, 0.2256, 0.3007, 0.25, 0.1937, 0.25, 0.1937, 0.2744, 0.1993, 0.2744, 0.1993, 0.2256, 0.1993, 0.2256, 0.1993, 0.25, 0.1937, 0.25, 0.1937, 0.2744, 0.3007, 0.2744, 0.3007, 0.25, 0.3063, 0.25, 0.3063, 0.206, 0.2149, 0.206, 0.2149, 0.2256, 0.1993, 0.2256, 0.1993, 0.294, 0.2851, 0.294, 0.2851, 0.2744, 0.3007, 0.2744, 0.3007, 0.1951, 0.2375, 0.1951, 0.2375, 0.206, 0.2149, 0.206, 0.2149, 0.3049, 0.2625, 0.3049, 0.2625, 0.294, 0.2851, 0.294, 0.2851, 0.25, 0.3063, 0.25, 0.4234, 0.3252, 0.4062, 0.2744, 0.3007, 0.294, 0.2851, 0.3856, 0.3581, 0.4191, 0.2886, 0.3049, 0.2625, 0.3049, 0.2375, 0.4191, 0.2114, 0.3856, 0.1419, 0.294, 0.2149, 0.2744, 0.1993, 0.3252, 0.09377, 0.25, 0.07659, 0.25, 0.1937, 0.2256, 0.1993, 0.1748, 0.09377, 0.1144, 0.1419, 0.206, 0.2149, 0.1951, 0.2375, 0.08094, 0.2114, 0.08094, 0.2886, 0.1951, 0.2625, 0.206, 0.2851, 0.1144, 0.3581, 0.1748, 0.4062, 0.2256, 0.3007, 0.2256, 0.1993, 0.2256, 0.1993, 0.206, 0.2149, 0.206, 0.2149, 0.1748, 0.09377, 0.1748, 0.09377, 0.2256, 0.1993, 0.2256, 0.1993, 0.08094, 0.2886, 0.08094, 0.2886, 0.08094, 0.2114, 0.08094, 0.2114, 0.206, 0.2149, 0.206, 0.2149, 0.1144, 0.1419, 0.1144, 0.1419, 0.1951, 0.2375, 0.1951, 0.2375, 0.1951, 0.2625, 0.1951, 0.2625, 0.08094, 0.2114, 0.08094, 0.2114, 0.1951, 0.2375, 0.1951, 0.2375, 0.1748, 0.4062, 0.1748, 0.4062, 0.1144, 0.3581, 0.1144, 0.3581, 0.1951, 0.2625, 0.1951, 0.2625, 0.08094, 0.2886, 0.08094, 0.2886, 0.206, 0.2851, 0.206, 0.2851, 0.2256, 0.3007, 0.2256, 0.3007, 0.3252, 0.4062, 0.3252, 0.4062, 0.25, 0.4234, 0.25, 0.4234, 0.1144, 0.3581, 0.1144, 0.3581, 0.206, 0.2851, 0.206, 0.2851, 0.25, 0.3063, 0.25, 0.3063, 0.2744, 0.3007, 0.2744, 0.3007, 0.2256, 0.3007, 0.2256, 0.3007, 0.1748, 0.4062, 0.1748, 0.4062, 0.25, 0.4234, 0.25, 0.4234, 0.25, 0.3063, 0.25, 0.3063, 0.4191, 0.2886, 0.4191, 0.2886, 0.3856, 0.3581, 0.3856, 0.3581, 0.2744, 0.3007, 0.2744, 0.3007, 0.3252, 0.4062, 0.3252, 0.4062, 0.294, 0.2851, 0.294, 0.2851, 0.3049, 0.2625, 0.3049, 0.2625, 0.3856, 0.3581, 0.3856, 0.3581, 0.294, 0.2851, 0.294, 0.2851, 0.3856, 0.1419, 0.3856, 0.1419, 0.4191, 0.2114, 0.4191, 0.2114, 0.3049, 0.2625, 0.3049, 0.2625, 0.4191, 0.2886, 0.4191, 0.2886, 0.3049, 0.2375, 0.3049, 0.2375, 0.294, 0.2149, 0.294, 0.2149])
me_cylinder_003.materials.append(mat_tire)
me_cylinder_003.materials.append(mat_wheel)
me_cylinder_003.use_remesh_fix_poles = True
me_cylinder_003.use_remesh_preserve_attributes = False
me_cylinder_003.use_mirror_vertex_groups = False
me_cylinder_003.update()
me_cube_001 = bpy.data.meshes.new('Cube.001')
me_cube_001.from_pydata([(-1.0, -1.0, -1.0), (-1.0, -1.0, 1.0), (-1.0, 1.0, -1.0), (-1.0, 1.0, 1.0), (1.0, -1.0, -1.0), (1.0, -1.0, 1.0), (1.0, 1.0, -1.0), (1.0, 1.0, 1.0), (0.4212, 1.0, -1.0), (0.4212, 1.0, 1.0), (0.4212, -1.0, -1.0), (0.4212, -1.0, 1.0), (1.0, -1.0, -1.0), (1.0, -1.0, 1.0), (1.0, 1.0, -1.0), (1.0, 1.0, 1.0), (-1.0, -1.0, -1.0), (-1.0, -1.0, 1.0), (-1.0, 1.0, -1.0), (-1.0, 1.0, 1.0), (-0.4212, 1.0, -1.0), (-0.4212, 1.0, 1.0), (-0.4212, -1.0, -1.0), (-0.4212, -1.0, 1.0), (-8.016, -1.0, -1.0), (-8.016, -1.0, 1.0), (-8.016, 1.0, -1.0), (-8.016, 1.0, 1.0), (-10.02, -1.0, -1.0), (-10.02, -1.0, 1.0), (-10.02, 1.0, -1.0), (-10.02, 1.0, 1.0), (-9.438, 1.0, -1.0), (-9.438, 1.0, 1.0), (-9.438, -1.0, -1.0), (-9.438, -1.0, 1.0), (-10.02, -1.0, -1.0), (-10.02, -1.0, 1.0), (-10.02, 1.0, -1.0), (-10.02, 1.0, 1.0), (-8.016, -1.0, -1.0), (-8.016, -1.0, 1.0), (-8.016, 1.0, -1.0), (-8.016, 1.0, 1.0), (-8.595, 1.0, -1.0), (-8.595, 1.0, 1.0), (-8.595, -1.0, -1.0), (-8.595, -1.0, 1.0), (-9.534, 1.0, -1.0), (-9.534, -1.0, 1.0), (-9.534, 1.0, 1.0), (-9.534, -1.0, -1.0)], [], [(0, 1, 3, 2), (8, 9, 7, 6), (6, 7, 5, 4), (10, 11, 1, 0), (8, 6, 4, 10), (9, 3, 1, 11), (7, 9, 11, 5), (2, 8, 10, 0), (4, 5, 11, 10), (2, 3, 9, 8), (12, 14, 15, 13), (20, 18, 19, 21), (18, 16, 17, 19), (22, 12, 13, 23), (20, 22, 16, 18), (21, 23, 13, 15), (19, 17, 23, 21), (14, 12, 22, 20), (16, 22, 23, 17), (14, 20, 21, 15), (24, 26, 27, 25), (32, 30, 31, 33), (30, 28, 29, 31), (34, 24, 25, 35), (32, 34, 28, 30), (33, 35, 25, 27), (31, 29, 35, 33), (26, 24, 34, 32), (28, 34, 35, 29), (26, 32, 33, 27), (36, 37, 39, 38), (44, 45, 43, 42), (42, 43, 41, 40), (51, 49, 37, 36), (44, 42, 40, 46), (50, 39, 37, 49), (43, 45, 47, 41), (48, 44, 46, 51), (40, 41, 47, 46), (48, 50, 45, 44), (38, 39, 50, 48), (38, 48, 51, 36), (45, 50, 49, 47), (46, 47, 49, 51)])
_uv = me_cube_001.uv_layers.new(name='UVMap')
_uv.uv.foreach_set('vector', [0.375, 0.0, 0.625, 0.0, 0.625, 0.25, 0.375, 0.25, 0.375, 0.4276, 0.625, 0.4276, 0.625, 0.5, 0.375, 0.5, 0.375, 0.5, 0.625, 0.5, 0.625, 0.75, 0.375, 0.75, 0.375, 0.8224, 0.625, 0.8224, 0.625, 1.0, 0.375, 1.0, 0.3026, 0.5, 0.375, 0.5, 0.375, 0.75, 0.3026, 0.75, 0.6974, 0.5, 0.875, 0.5, 0.875, 0.75, 0.6974, 0.75, 0.625, 0.5, 0.6974, 0.5, 0.6974, 0.75, 0.625, 0.75, 0.125, 0.5, 0.3026, 0.5, 0.3026, 0.75, 0.125, 0.75, 0.375, 0.75, 0.625, 0.75, 0.625, 0.8224, 0.375, 0.8224, 0.375, 0.25, 0.625, 0.25, 0.625, 0.4276, 0.375, 0.4276, 0.375, 0.0, 0.375, 0.25, 0.625, 0.25, 0.625, 0.0, 0.375, 0.4276, 0.375, 0.5, 0.625, 0.5, 0.625, 0.4276, 0.375, 0.5, 0.375, 0.75, 0.625, 0.75, 0.625, 0.5, 0.375, 0.8224, 0.375, 1.0, 0.625, 1.0, 0.625, 0.8224, 0.3026, 0.5, 0.3026, 0.75, 0.375, 0.75, 0.375, 0.5, 0.6974, 0.5, 0.6974, 0.75, 0.875, 0.75, 0.875, 0.5, 0.625, 0.5, 0.625, 0.75, 0.6974, 0.75, 0.6974, 0.5, 0.125, 0.5, 0.125, 0.75, 0.3026, 0.75, 0.3026, 0.5, 0.375, 0.75, 0.375, 0.8224, 0.625, 0.8224, 0.625, 0.75, 0.375, 0.25, 0.375, 0.4276, 0.625, 0.4276, 0.625, 0.25, 0.375, 0.0, 0.375, 0.25, 0.625, 0.25, 0.625, 0.0, 0.375, 0.4276, 0.375, 0.5, 0.625, 0.5, 0.625, 0.4276, 0.375, 0.5, 0.375, 0.75, 0.625, 0.75, 0.625, 0.5, 0.375, 0.8224, 0.375, 1.0, 0.625, 1.0, 0.625, 0.8224, 0.3026, 0.5, 0.3026, 0.75, 0.375, 0.75, 0.375, 0.5, 0.6974, 0.5, 0.6974, 0.75, 0.875, 0.75, 0.875, 0.5, 0.625, 0.5, 0.625, 0.75, 0.6974, 0.75, 0.6974, 0.5, 0.125, 0.5, 0.125, 0.75, 0.3026, 0.75, 0.3026, 0.5, 0.375, 0.75, 0.375, 0.8224, 0.625, 0.8224, 0.625, 0.75, 0.375, 0.25, 0.375, 0.4276, 0.625, 0.4276, 0.625, 0.25, 0.375, 0.0, 0.625, 0.0, 0.625, 0.25, 0.375, 0.25, 0.375, 0.4276, 0.625, 0.4276, 0.625, 0.5, 0.375, 0.5, 0.375, 0.5, 0.625, 0.5, 0.625, 0.75, 0.375, 0.75, 0.375, 0.9397, 0.625, 0.9397, 0.625, 1.0, 0.375, 1.0, 0.3026, 0.5, 0.375, 0.5, 0.375, 0.75, 0.3026, 0.75, 0.8147, 0.5, 0.875, 0.5, 0.875, 0.75, 0.8147, 0.75, 0.625, 0.5, 0.6974, 0.5, 0.6974, 0.75, 0.625, 0.75, 0.1853, 0.5, 0.3026, 0.5, 0.3026, 0.75, 0.1853, 0.75, 0.375, 0.75, 0.625, 0.75, 0.625, 0.8224, 0.375, 0.8224, 0.375, 0.3103, 0.625, 0.3103, 0.625, 0.4276, 0.375, 0.4276, 0.375, 0.25, 0.625, 0.25, 0.625, 0.3103, 0.375, 0.3103, 0.125, 0.5, 0.1853, 0.5, 0.1853, 0.75, 0.125, 0.75, 0.6974, 0.5, 0.8147, 0.5, 0.8147, 0.75, 0.6974, 0.75, 0.375, 0.8224, 0.625, 0.8224, 0.625, 0.9397, 0.375, 0.9397])
me_cube_001.materials.append(mat_lights)
me_cube_001.materials.append(mat_lights2)
me_cube_001.use_remesh_fix_poles = True
me_cube_001.use_remesh_preserve_attributes = False
me_cube_001.use_mirror_vertex_groups = False
me_cube_001.update()
me_cube_003 = bpy.data.meshes.new('Cube.003')
me_cube_003.from_pydata([(-1.0, -1.0, -1.0), (-1.0, -1.0, 1.0), (-1.0, 1.0, -1.0), (-1.0, 1.0, 1.0), (1.0, -1.0, -1.0), (1.0, -1.0, 1.0), (1.0, 1.0, -1.0), (1.0, 1.0, 1.0), (-1.526, 0.4856, -2.577), (-1.526, -0.4856, -2.577), (-1.526, -0.4856, -1.606), (-1.526, 0.4856, -1.606), (-14.18, -1.0, -1.0), (-14.18, -1.0, 1.0), (-14.18, 1.0, -1.0), (-14.18, 1.0, 1.0), (-16.18, -1.0, -1.0), (-16.18, -1.0, 1.0), (-16.18, 1.0, -1.0), (-16.18, 1.0, 1.0), (-13.65, 0.4856, -2.577), (-13.65, -0.4856, -2.577), (-13.65, -0.4856, -1.606), (-13.65, 0.4856, -1.606)], [], [(1, 3, 11, 10), (2, 3, 7, 6), (6, 7, 5, 4), (4, 5, 1, 0), (2, 6, 4, 0), (7, 3, 1, 5), (9, 10, 11, 8), (2, 0, 9, 8), (3, 2, 8, 11), (0, 1, 10, 9), (13, 22, 23, 15), (14, 18, 19, 15), (18, 16, 17, 19), (16, 12, 13, 17), (14, 12, 16, 18), (19, 17, 13, 15), (21, 20, 23, 22), (14, 20, 21, 12), (15, 23, 20, 14), (12, 21, 22, 13)])
_uv = me_cube_003.uv_layers.new(name='UVMap')
_uv.uv.foreach_set('vector', [0.875, 0.75, 0.875, 0.5, 0.875, 0.5, 0.875, 0.75, 0.375, 0.25, 0.625, 0.25, 0.625, 0.5, 0.375, 0.5, 0.375, 0.5, 0.625, 0.5, 0.625, 0.75, 0.375, 0.75, 0.375, 0.75, 0.625, 0.75, 0.625, 1.0, 0.375, 1.0, 0.125, 0.5, 0.375, 0.5, 0.375, 0.75, 0.125, 0.75, 0.625, 0.5, 0.875, 0.5, 0.875, 0.75, 0.625, 0.75, 0.375, 0.0, 0.625, 0.0, 0.625, 0.25, 0.375, 0.25, 0.125, 0.5, 0.125, 0.75, 0.125, 0.75, 0.125, 0.5, 0.625, 0.25, 0.375, 0.25, 0.375, 0.25, 0.625, 0.25, 0.375, 1.0, 0.625, 1.0, 0.625, 1.0, 0.375, 1.0, 0.875, 0.75, 0.875, 0.75, 0.875, 0.5, 0.875, 0.5, 0.375, 0.25, 0.375, 0.5, 0.625, 0.5, 0.625, 0.25, 0.375, 0.5, 0.375, 0.75, 0.625, 0.75, 0.625, 0.5, 0.375, 0.75, 0.375, 1.0, 0.625, 1.0, 0.625, 0.75, 0.125, 0.5, 0.125, 0.75, 0.375, 0.75, 0.375, 0.5, 0.625, 0.5, 0.625, 0.75, 0.875, 0.75, 0.875, 0.5, 0.375, 0.0, 0.375, 0.25, 0.625, 0.25, 0.625, 0.0, 0.125, 0.5, 0.125, 0.5, 0.125, 0.75, 0.125, 0.75, 0.625, 0.25, 0.625, 0.25, 0.375, 0.25, 0.375, 0.25, 0.375, 1.0, 0.375, 1.0, 0.625, 1.0, 0.625, 1.0])
me_cube_003.materials.append(mat_mirror)
me_cube_003.use_remesh_fix_poles = True
me_cube_003.use_remesh_preserve_attributes = False
me_cube_003.use_mirror_vertex_groups = False
me_cube_003.update()
me_cube_004 = bpy.data.meshes.new('Cube.004')
me_cube_004.from_pydata([(-1.0, -1.0, -1.0), (-1.0, -1.0, 1.0), (-1.0, 1.0, -1.0), (-1.0, 1.0, 1.0), (1.0, -1.0, -1.0), (1.0, -1.0, 1.0), (1.0, 1.0, -1.0), (1.0, 1.0, 1.0)], [], [(0, 1, 3, 2), (2, 3, 7, 6), (6, 7, 5, 4), (4, 5, 1, 0), (2, 6, 4, 0), (7, 3, 1, 5)])
_uv = me_cube_004.uv_layers.new(name='UVMap')
_uv.uv.foreach_set('vector', [0.375, 0.0, 0.625, 0.0, 0.625, 0.25, 0.375, 0.25, 0.375, 0.25, 0.625, 0.25, 0.625, 0.5, 0.375, 0.5, 0.375, 0.5, 0.625, 0.5, 0.625, 0.75, 0.375, 0.75, 0.375, 0.75, 0.625, 0.75, 0.625, 1.0, 0.375, 1.0, 0.125, 0.5, 0.375, 0.5, 0.375, 0.75, 0.125, 0.75, 0.625, 0.5, 0.875, 0.5, 0.875, 0.75, 0.625, 0.75])
me_cube_004.materials.append(mat_plate)
me_cube_004.use_remesh_fix_poles = True
me_cube_004.use_remesh_preserve_attributes = False
me_cube_004.use_mirror_vertex_groups = False
me_cube_004.update()

# ---- objects
ob_cube = bpy.data.objects.new('Cube', me_cube)
ob_light = bpy.data.objects.new('Light', light_light)
ob_camera = bpy.data.objects.new('Camera', cam_camera)
ob_cylinder = bpy.data.objects.new('Cylinder', me_cylinder)
ob_cylinder_001 = bpy.data.objects.new('Cylinder.001', me_cylinder_001)
ob_cylinder_002 = bpy.data.objects.new('Cylinder.002', me_cylinder_002)
ob_cylinder_003 = bpy.data.objects.new('Cylinder.003', me_cylinder_003)
ob_cube_001 = bpy.data.objects.new('Cube.001', me_cube_001)
ob_cube_002 = bpy.data.objects.new('Cube.002', me_cube_003)
ob_cube_003 = bpy.data.objects.new('Cube.003', me_cube_004)

# ---- transforms, parenting, visibility, modifiers, constraints
ob_cube.location = (0.0, 0.0, 0.0)
ob_cube.lock_rotations_4d = False
ob_cube.empty_display_type = 'ARROWS'
ob_cube.lineart.crease_threshold = 0.0
_m = ob_cube.modifiers.new('BTool_Cylinder', 'BOOLEAN')
_m.object = ob_cylinder
_m.solver = 'FAST'
_m = ob_cube.modifiers.new('BTool_Cylinder.002', 'BOOLEAN')
_m.object = ob_cylinder_002
_m.solver = 'FAST'
ob_light.location = (5.822, -3.977, 5.134)
ob_light.rotation_euler = (0.6503, 0.05522, 1.866)
ob_light.lock_rotations_4d = False
ob_light.empty_display_type = 'ARROWS'
ob_light.color = (0.0, 0.0, 0.0, 0.0)
ob_light.lineart.crease_threshold = 0.0
ob_camera.location = (7.359, -6.926, 4.958)
ob_camera.rotation_euler = (1.109, 0.0, 0.8149)
ob_camera.lock_rotations_4d = False
ob_camera.empty_display_type = 'ARROWS'
ob_camera.color = (0.0, 0.0, 0.0, 0.0)
ob_camera.display_type = 'WIRE'
ob_camera.lineart.crease_threshold = 0.0
ob_cylinder.location = (0.995, -1.009, -0.2957)
ob_cylinder.rotation_euler = (-0.0, 1.571, 0.0)
ob_cylinder.scale = (0.4267, 0.4267, 0.4267)
ob_cylinder.hide_render = True
ob_cylinder.visible_camera = False
ob_cylinder.visible_diffuse = False
ob_cylinder.visible_glossy = False
ob_cylinder.visible_transmission = False
ob_cylinder.visible_volume_scatter = False
ob_cylinder.display_type = 'BOUNDS'
ob_cylinder.lineart.crease_threshold = 0.0
ob_cylinder_001.location = (0.8269, -1.009, -0.2957)
ob_cylinder_001.rotation_euler = (-0.0, 1.571, 0.0)
ob_cylinder_001.scale = (0.3677, 0.3677, 0.2079)
ob_cylinder_001.lineart.crease_threshold = 0.0
ob_cylinder_002.location = (0.995, 1.601, -0.2957)
ob_cylinder_002.rotation_euler = (-0.0, 1.571, 0.0)
ob_cylinder_002.scale = (0.4267, 0.4267, 0.4267)
ob_cylinder_002.hide_render = True
ob_cylinder_002.visible_camera = False
ob_cylinder_002.visible_diffuse = False
ob_cylinder_002.visible_glossy = False
ob_cylinder_002.visible_transmission = False
ob_cylinder_002.visible_volume_scatter = False
ob_cylinder_002.display_type = 'BOUNDS'
ob_cylinder_002.lineart.crease_threshold = 0.0
ob_cylinder_003.location = (0.8269, 1.601, -0.2957)
ob_cylinder_003.rotation_euler = (-0.0, 1.571, 0.0)
ob_cylinder_003.scale = (0.3677, 0.3677, 0.2079)
ob_cylinder_003.lineart.crease_threshold = 0.0
ob_cube_001.location = (0.7817, -1.976, 0.19)
ob_cube_001.scale = (0.1734, 0.06571, 0.08304)
ob_cube_001.lineart.crease_threshold = 0.0
ob_cube_002.location = (1.193, -0.3609, 0.4973)
ob_cube_002.scale = (0.1573, 0.04885, 0.07972)
ob_cube_002.lineart.crease_threshold = 0.0
ob_cube_003.location = (0.0, -1.933, -0.01583)
ob_cube_003.scale = (0.2901, 0.07694, 0.07694)
ob_cube_003.lineart.crease_threshold = 0.0

# ---- collection membership
col_collection.objects.link(ob_cube)
col_collection.objects.link(ob_light)
col_collection.objects.link(ob_camera)
col_collection.objects.link(ob_cylinder)
col_collection.objects.link(ob_cylinder_001)
col_collection.objects.link(ob_cylinder_002)
col_collection.objects.link(ob_cylinder_003)
col_collection.objects.link(ob_cube_001)
col_collection.objects.link(ob_cube_002)
col_collection.objects.link(ob_cube_003)

# ---- scene / render settings (as saved in the file)
scene.camera = ob_camera
scene.frame_start = 1; scene.frame_end = 250; scene.frame_set(1)
scene.render.engine = 'BLENDER_EEVEE_NEXT'
scene.cycles.use_denoising = False
scene.cycles.samples = 128
scene.cycles.sampling_pattern = 'TABULATED_SOBOL'
scene.cycles.use_adaptive_sampling = False
scene.cycles.use_light_tree = False
scene.view_settings.view_transform = 'Filmic'
bpy.context.view_layer.update()
